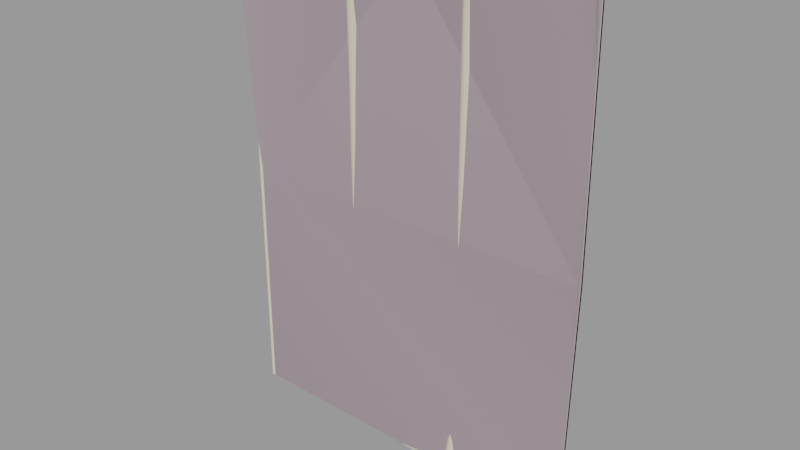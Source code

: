 # Source: roof_metal003.blend  (saved by Blender 2.92.15; exported with 4.5.12 LTS)
import bpy
from mathutils import Matrix  # noqa: F401  (used for matrix-valued properties, if any)

bpy.ops.wm.read_factory_settings(use_empty=True)
scene = bpy.context.scene
scene.name = 'roof_metal003.qc'

# ---- collections
col_roof_metal003 = bpy.data.collections.new('roof_metal003'); scene.collection.children.link(col_roof_metal003)

# ---- materials (node trees are filled in below, after node groups)
mat_roof_metal001 = bpy.data.materials.new('roof_metal001')
mat_roof_metal001.use_transparent_shadow = False
mat_roof_metal001.diffuse_color = (0.6621, 0.6011, 0.4538, 1.0)
mat_phy = bpy.data.materials.new('  phy')
mat_phy.use_transparent_shadow = False
mat_phy.diffuse_color = (0.5115, 0.4133, 0.4643, 1.0)

# ---- material node trees

# ---- meshes
me_roof_metal003_reference = bpy.data.meshes.new('roof_metal003_reference')
me_roof_metal003_reference.from_pydata([(-47.47, -5.97, 64.0), (-47.73, -6.235, 64.0), (-47.73, -3.485, 48.0), (-48.0, -6.5, 64.0), (-48.0, -3.75, 48.0), (-48.0, -2.25, 32.0), (-18.81, 0.0, -16.0), (-32.0, 0.0, 0.0), (-32.0, 0.0, -16.0), (-45.19, -1e-06, 0.0), (-32.0, -1e-06, 16.0), (-45.19, -2e-06, 16.0), (-32.0, -0.2083, 32.0), (-45.19, -0.2498, 32.0), (-32.0, -1.458, 48.0), (-45.19, -1.748, 48.0), (-45.19, -4.496, 64.0), (-45.93, -1.922, 48.0), (-45.93, -4.671, 64.0), (-46.57, -5.074, 64.0), (-46.57, -2.324, 48.0), (-47.47, -3.22, 48.0), (-47.73, -1.985, 32.0), (-18.81, 0.0, 0.0), (-18.07, -0.1729, -16.0), (-18.81, -1e-06, 16.0), (-18.81, -0.06704, 32.0), (-18.81, -0.4693, 48.0), (-15.25, -1.503, 48.0), (-16.0, -1.84, 48.0), (-16.0, -1.59, 32.0), (-16.75, -1.298, 32.0), (-16.75, -1.25, 16.0), (-17.43, -0.574, 16.0), (-16.75, -1.25, 0.0), (-17.43, -0.574, 0.0), (-17.43, -0.574, -16.0), (-18.07, -0.1729, 0.0), (-18.07, -0.1729, 16.0), (-18.07, -0.2326, 32.0), (-18.07, -0.5912, 48.0), (-18.81, -1.207, 64.0), (-32.0, -3.75, 64.0), (-17.43, -0.6278, 32.0), (-15.25, -1.899, 64.0), (-16.0, -2.298, 64.0), (-16.75, -2.11, 64.0), (-16.75, -1.585, 48.0), (-17.43, -0.9502, 48.0), (-17.43, -1.541, 64.0), (-18.07, -1.249, 64.0), (13.19, 3e-06, -32.0), (13.93, -0.1729, -16.0), (13.19, 2e-06, -16.0), (0.0, 2e-06, -32.0), (0.0, 1e-06, -16.0), (-13.19, 0.0, -16.0), (-13.19, 0.0, 0.0), (-13.93, -0.1729, -16.0), (-13.93, -0.1729, 0.0), (-14.57, -0.574, 0.0), (-13.93, -0.1729, 16.0), (-14.57, -0.574, 16.0), (-13.93, -0.2003, 32.0), (-14.57, -0.6055, 32.0), (-13.93, -0.3653, 48.0), (-14.57, -0.7945, 48.0), (-14.57, -1.141, 64.0), (-13.19, -1e-06, 16.0), (0.0, 0.0, 0.0), (13.19, 2e-06, 0.0), (0.0, 0.0, 16.0), (-13.19, -0.02334, 32.0), (13.19, 1e-06, 16.0), (13.93, -0.1729, 16.0), (13.93, -0.1729, 0.0), (15.25, -1.25, 16.0), (16.0, -1.548, 16.0), (16.0, -1.548, 32.0), (15.25, -1.25, 32.0), (14.57, -0.574, 16.0), (14.57, -0.574, 32.0), (13.93, -0.1729, 32.0), (13.19, 0.0, 32.0), (0.0, -1e-06, 32.0), (-13.19, -0.1633, 48.0), (-13.19, -0.42, 64.0), (-13.93, -0.6676, 64.0), (16.75, -1.25, 64.0), (16.0, -1.548, 48.0), (16.75, -1.25, 48.0), (15.25, -1.25, 48.0), (14.57, -0.574, 48.0), (13.93, -0.1729, 48.0), (13.19, 0.0, 48.0), (0.0, -1e-06, 48.0), (0.0, -2e-06, 64.0), (13.19, -1e-06, 64.0), (13.93, -0.1729, 64.0), (14.57, -0.574, 64.0), (15.25, -1.25, 64.0), (16.0, -1.548, 64.0), (16.75, -1.25, 32.0), (17.43, -0.5741, 48.0), (17.43, -0.574, 32.0), (18.07, -0.173, 48.0), (18.07, -0.1729, 32.0), (18.81, -0.000302, 48.0), (18.81, 0.0, 32.0), (32.0, 0.0, 32.0), (32.0, -0.05556, 48.0), (45.19, -0.2751, 48.0), (45.19, -1.619, 64.0), (32.0, -0.3333, 64.0), (18.81, -0.00181, 64.0), (18.07, -0.1736, 64.0), (17.43, -0.5743, 64.0), (47.47, -3.353, 64.0), (46.57, -2.354, 64.0), (46.57, -0.8777, 48.0), (45.93, -0.4631, 48.0), (45.93, -1.878, 64.0), (45.19, 1e-06, 32.0), (32.0, 1e-06, 16.0), (18.81, 1e-06, 16.0), (18.07, -0.1729, 16.0), (17.43, -0.574, 16.0), (16.75, -1.25, 16.0), (16.75, -1.25, 0.0), (45.93, -0.1729, 32.0), (45.19, 2e-06, 16.0), (17.43, -0.574, 0.0), (17.43, -0.574, -16.0), (16.75, -1.25, -16.0), (16.0, -1.548, -16.0), (16.0, -1.548, 0.0), (15.25, -1.25, 0.0), (14.57, -0.574, 0.0), (15.25, -1.25, -16.0), (14.57, -0.574, -16.0), (18.81, 2e-06, 0.0), (32.0, 2e-06, 0.0), (18.07, -0.1729, 0.0), (18.07, -0.1729, -16.0), (17.43, -0.574, -32.0), (16.75, -1.25, -32.0), (16.0, -1.548, -32.0), (15.25, -1.25, -32.0), (14.57, -0.574, -32.0), (13.93, -0.1729, -32.0), (45.19, 3e-06, 0.0), (32.0, 2e-06, -16.0), (18.81, 3e-06, -32.0), (18.07, -0.1729, -32.0), (18.07, -0.6729, -48.0), (17.43, -1.074, -48.0), (16.75, -1.75, -48.0), (16.0, -2.048, -48.0), (15.25, -1.75, -48.0), (14.57, -1.074, -48.0), (13.93, -0.6727, -48.0), (13.19, -0.4995, -48.0), (0.0, -0.4167, -48.0), (-13.19, 1e-06, -32.0), (-13.93, -0.1729, -32.0), (-13.93, -0.2924, -48.0), (-13.19, -0.1341, -48.0), (0.0, -2.5, -64.0), (13.19, -2.997, -64.0), (13.93, -3.172, -64.0), (14.57, -3.574, -64.0), (15.25, -4.25, -64.0), (16.0, -4.548, -64.0), (16.75, -4.25, -64.0), (17.43, -3.574, -64.0), (-45.19, 1e-06, -64.0), (-32.0, 2e-06, -64.0), (-32.0, 2e-06, -48.0), (-18.81, -0.28, -64.0), (-18.81, -0.04667, -48.0), (-18.07, -0.2278, -48.0), (-18.07, -0.5027, -64.0), (-17.43, -0.9519, -64.0), (-17.43, -0.637, -48.0), (-16.75, -1.683, -64.0), (-16.75, -1.322, -48.0), (-16.0, -1.632, -48.0), (-16.0, -2.048, -64.0), (-15.25, -1.824, -64.0), (-15.25, -1.346, -48.0), (-14.57, -0.6815, -48.0), (-14.57, -1.219, -64.0), (-13.93, -0.89, -64.0), (-13.19, -0.8045, -64.0), (-45.19, 1e-06, -48.0), (-32.0, 1e-06, -32.0), (-18.81, 1e-06, -32.0), (-18.07, -0.1729, -32.0), (-17.43, -0.574, -32.0), (-16.75, -1.25, -32.0), (-16.0, -1.548, -32.0), (-15.25, -1.25, -32.0), (-14.57, -0.574, -32.0), (-14.57, -0.574, -16.0), (-15.25, -1.25, -16.0), (-16.0, -1.548, -16.0), (-16.75, -1.25, -16.0), (-15.25, -1.25, 0.0), (-16.0, -1.548, 0.0), (-16.0, -1.548, 16.0), (-15.25, -1.286, 32.0), (-15.25, -1.25, 16.0), (-47.47, -1.47, -32.0), (-47.73, -1.735, -48.0), (-47.47, -1.47, -48.0), (-47.73, -1.735, -32.0), (-48.0, -2.0, -48.0), (-48.0, -2.0, -64.0), (-47.73, -1.735, -64.0), (-47.47, -1.47, -64.0), (-46.57, -0.574, -48.0), (-46.57, -0.574, -32.0), (-46.57, -0.574, -16.0), (-47.47, -1.47, -16.0), (-47.73, -1.735, -16.0), (-48.0, -2.0, -32.0), (-48.0, -2.0, -16.0), (-48.0, -2.0, 0.0), (-46.57, -0.574, -64.0), (-48.0, -2.0, 16.0), (-47.73, -1.735, 16.0), (-47.73, -1.735, 0.0), (-47.47, -1.47, 0.0), (-46.57, -0.574, 0.0), (-45.93, -0.1729, -16.0), (-45.93, -0.1729, -32.0), (-45.93, -0.1729, -48.0), (-45.93, -0.1729, -64.0), (-45.93, -0.1729, 0.0), (-45.19, -1e-06, -16.0), (-45.19, 0.0, -32.0), (-45.93, -0.1729, 16.0), (-45.93, -0.4228, 32.0), (-46.57, -0.824, 32.0), (-47.47, -1.72, 32.0), (-47.47, -1.47, 16.0), (-46.57, -0.574, 16.0), (45.19, 3e-06, -16.0), (32.0, 3e-06, -32.0), (45.19, 4e-06, -32.0), (45.93, -0.1729, -16.0), (46.57, -0.574, 32.0), (47.47, -1.47, 32.0), (47.47, -1.792, 48.0), (46.57, -0.574, 16.0), (45.93, -0.1729, 16.0), (46.57, -0.574, 0.0), (45.93, -0.1729, 0.0), (18.81, 2e-06, -16.0), (47.47, -1.47, 16.0), (32.0, -0.5, -48.0), (45.19, -0.5, -48.0), (45.93, -0.1728, -32.0), (46.57, -0.574, -16.0), (47.47, -1.47, 0.0), (47.73, -1.735, 16.0), (47.73, -1.735, 32.0), (47.73, -2.063, 48.0), (47.73, -1.735, 0.0), (18.81, -0.5, -48.0), (18.07, -3.173, -64.0), (18.81, -3.0, -64.0), (32.0, -3.0, -64.0), (45.19, -3.0, -64.0), (45.93, -0.6729, -48.0), (46.57, -0.574, -32.0), (47.47, -1.47, -16.0), (47.73, -1.735, -16.0), (48.0, -2.0, 0.0), (48.0, -2.0, -16.0), (45.93, -3.173, -64.0), (46.57, -3.574, -64.0), (46.57, -1.074, -48.0), (47.47, -1.47, -32.0), (47.73, -1.735, -32.0), (48.0, -2.0, -32.0), (47.73, -2.235, -48.0), (48.0, -2.5, -48.0), (48.0, -5.0, -64.0), (47.73, -4.735, -64.0), (47.47, -4.47, -64.0), (47.47, -1.97, -48.0), (48.0, -2.0, 16.0), (48.0, -2.0, 32.0), (48.0, -2.333, 48.0), (48.0, -3.944, 64.0), (47.73, -3.649, 64.0)], [], [(0, 1, 2), (3, 2, 1), (3, 4, 2), (5, 2, 4), (6, 7, 8), (9, 8, 7), (9, 7, 10), (9, 10, 11), (11, 10, 12), (11, 12, 13), (13, 12, 14), (13, 14, 15), (16, 15, 14), (16, 17, 15), (16, 18, 17), (19, 17, 18), (19, 20, 17), (0, 20, 19), (0, 21, 20), (0, 2, 21), (21, 2, 22), (5, 22, 2), (23, 6, 24), (6, 23, 7), (23, 10, 7), (23, 25, 10), (25, 12, 10), (25, 26, 12), (26, 14, 12), (26, 27, 14), (28, 29, 30), (31, 30, 29), (32, 30, 31), (31, 33, 32), (34, 32, 33), (34, 33, 35), (34, 35, 36), (35, 24, 36), (35, 37, 24), (23, 24, 37), (23, 37, 38), (23, 38, 25), (25, 38, 39), (25, 39, 26), (26, 39, 40), (26, 40, 27), (41, 27, 40), (27, 41, 42), (27, 42, 14), (16, 14, 42), (35, 38, 37), (35, 33, 38), (31, 43, 33), (43, 38, 33), (43, 39, 38), (44, 45, 29), (46, 29, 45), (46, 47, 29), (31, 29, 47), (47, 43, 31), (47, 48, 43), (48, 39, 43), (48, 40, 39), (49, 40, 48), (49, 50, 40), (41, 40, 50), (46, 48, 47), (46, 49, 48), (51, 52, 53), (53, 54, 51), (53, 55, 54), (56, 54, 55), (57, 56, 55), (57, 58, 56), (57, 59, 58), (60, 58, 59), (60, 59, 61), (60, 61, 62), (62, 61, 63), (62, 63, 64), (64, 63, 65), (64, 65, 66), (67, 66, 65), (44, 66, 67), (44, 28, 66), (44, 29, 28), (57, 61, 59), (57, 68, 61), (68, 57, 69), (57, 55, 69), (70, 71, 69), (68, 69, 71), (72, 68, 71), (72, 61, 68), (72, 63, 61), (70, 73, 71), (70, 74, 73), (70, 75, 74), (76, 77, 78), (76, 78, 79), (79, 80, 76), (79, 81, 80), (81, 74, 80), (81, 82, 74), (73, 74, 82), (73, 82, 83), (83, 71, 73), (83, 84, 71), (72, 71, 84), (85, 72, 84), (85, 63, 72), (85, 65, 63), (86, 65, 85), (86, 87, 65), (67, 65, 87), (88, 89, 90), (90, 89, 78), (79, 78, 89), (79, 89, 91), (91, 81, 79), (91, 92, 81), (92, 82, 81), (92, 93, 82), (83, 82, 93), (83, 93, 94), (94, 84, 83), (94, 95, 84), (85, 84, 95), (86, 85, 95), (86, 95, 96), (97, 96, 95), (97, 95, 94), (97, 94, 93), (97, 93, 98), (99, 98, 93), (99, 93, 92), (100, 99, 92), (100, 92, 91), (100, 91, 89), (100, 89, 101), (88, 101, 89), (90, 78, 102), (102, 103, 90), (102, 104, 103), (104, 105, 103), (104, 106, 105), (107, 105, 106), (107, 106, 108), (107, 108, 109), (107, 109, 110), (111, 110, 109), (112, 110, 111), (112, 113, 110), (114, 110, 113), (114, 107, 110), (114, 105, 107), (114, 115, 105), (116, 105, 115), (116, 103, 105), (88, 103, 116), (88, 90, 103), (117, 118, 119), (118, 120, 119), (118, 121, 120), (112, 120, 121), (112, 111, 120), (122, 120, 111), (111, 109, 122), (122, 109, 123), (108, 123, 109), (108, 124, 123), (108, 125, 124), (108, 106, 125), (126, 125, 106), (126, 106, 104), (127, 126, 104), (127, 104, 102), (102, 77, 127), (102, 78, 77), (128, 127, 77), (128, 126, 127), (119, 120, 129), (122, 129, 120), (130, 129, 122), (122, 123, 130), (131, 125, 126), (128, 131, 126), (128, 132, 131), (128, 133, 132), (128, 134, 133), (128, 135, 134), (128, 77, 135), (136, 135, 77), (136, 77, 76), (136, 76, 80), (136, 80, 137), (137, 80, 74), (137, 74, 75), (137, 75, 52), (70, 52, 75), (70, 53, 52), (70, 55, 53), (70, 69, 55), (136, 134, 135), (136, 138, 134), (136, 139, 138), (136, 137, 139), (137, 52, 139), (124, 140, 141), (140, 124, 125), (140, 125, 142), (131, 142, 125), (131, 143, 142), (131, 132, 143), (144, 143, 132), (145, 144, 132), (145, 132, 133), (133, 146, 145), (133, 134, 146), (147, 146, 134), (147, 134, 138), (138, 148, 147), (138, 139, 148), (139, 149, 148), (139, 52, 149), (51, 149, 52), (150, 141, 151), (140, 151, 141), (152, 153, 154), (155, 154, 153), (155, 153, 144), (156, 155, 144), (156, 144, 145), (145, 157, 156), (145, 146, 157), (158, 157, 146), (158, 146, 147), (147, 159, 158), (147, 148, 159), (148, 160, 159), (148, 149, 160), (161, 160, 149), (161, 149, 51), (51, 162, 161), (51, 54, 162), (163, 162, 54), (163, 164, 165), (163, 165, 166), (163, 166, 162), (166, 167, 162), (168, 162, 167), (168, 161, 162), (168, 160, 161), (168, 169, 160), (170, 160, 169), (170, 159, 160), (171, 159, 170), (171, 158, 159), (171, 157, 158), (171, 172, 157), (173, 157, 172), (173, 156, 157), (173, 155, 156), (173, 174, 155), (175, 176, 177), (178, 177, 176), (178, 179, 177), (178, 180, 179), (178, 181, 180), (182, 180, 181), (182, 183, 180), (184, 183, 182), (184, 185, 183), (184, 186, 185), (184, 187, 186), (188, 186, 187), (188, 189, 186), (188, 190, 189), (188, 191, 190), (191, 165, 190), (191, 192, 165), (193, 165, 192), (193, 166, 165), (166, 193, 167), (175, 177, 194), (194, 177, 195), (179, 195, 177), (179, 196, 195), (179, 197, 196), (179, 180, 197), (198, 197, 180), (198, 180, 183), (199, 198, 183), (199, 183, 185), (185, 200, 199), (185, 186, 200), (201, 200, 186), (201, 186, 189), (189, 202, 201), (189, 190, 202), (190, 164, 202), (190, 165, 164), (196, 8, 195), (56, 163, 54), (56, 164, 163), (56, 58, 164), (202, 164, 58), (202, 58, 203), (201, 202, 203), (201, 203, 204), (204, 200, 201), (204, 205, 200), (199, 200, 205), (199, 205, 206), (206, 198, 199), (206, 36, 198), (36, 197, 198), (36, 24, 197), (196, 197, 24), (196, 24, 6), (196, 6, 8), (34, 206, 205), (34, 36, 206), (207, 204, 203), (207, 205, 204), (207, 208, 205), (34, 205, 208), (34, 208, 209), (34, 209, 32), (32, 209, 30), (210, 30, 209), (28, 30, 210), (210, 66, 28), (210, 64, 66), (211, 64, 210), (211, 62, 64), (207, 62, 211), (207, 60, 62), (207, 203, 60), (60, 203, 58), (207, 209, 208), (207, 211, 209), (210, 209, 211), (212, 213, 214), (212, 215, 213), (216, 213, 215), (217, 213, 216), (217, 218, 213), (219, 213, 218), (219, 214, 213), (219, 220, 214), (221, 214, 220), (221, 212, 214), (222, 212, 221), (222, 223, 212), (223, 215, 212), (223, 224, 215), (225, 215, 224), (225, 224, 226), (227, 226, 224), (216, 215, 225), (219, 228, 220), (229, 22, 5), (229, 230, 22), (227, 230, 229), (227, 231, 230), (227, 224, 231), (232, 231, 224), (232, 224, 223), (233, 232, 223), (233, 223, 222), (233, 222, 234), (221, 234, 222), (221, 235, 234), (220, 235, 221), (220, 236, 235), (228, 236, 220), (228, 237, 236), (175, 236, 237), (175, 194, 236), (232, 230, 231), (233, 234, 238), (9, 238, 234), (9, 234, 239), (9, 239, 8), (240, 8, 239), (240, 195, 8), (194, 195, 240), (240, 236, 194), (240, 235, 236), (239, 235, 240), (239, 234, 235), (9, 241, 238), (9, 11, 241), (13, 241, 11), (13, 242, 241), (15, 242, 13), (15, 17, 242), (243, 242, 17), (243, 17, 20), (244, 243, 20), (244, 20, 21), (21, 22, 244), (244, 22, 230), (244, 230, 245), (232, 245, 230), (232, 246, 245), (232, 233, 246), (233, 241, 246), (233, 238, 241), (245, 243, 244), (245, 246, 243), (246, 242, 243), (246, 241, 242), (247, 248, 249), (249, 250, 247), (251, 252, 253), (254, 252, 251), (251, 255, 254), (256, 254, 255), (256, 255, 257), (256, 257, 250), (150, 250, 257), (150, 247, 250), (150, 151, 247), (247, 151, 248), (258, 248, 151), (140, 258, 151), (140, 143, 258), (140, 142, 143), (150, 257, 255), (254, 259, 252), (256, 259, 254), (144, 153, 143), (258, 143, 153), (258, 153, 152), (258, 152, 248), (152, 260, 248), (249, 248, 260), (249, 260, 261), (261, 262, 249), (249, 262, 250), (263, 250, 262), (256, 250, 263), (264, 256, 263), (256, 264, 259), (264, 265, 259), (259, 265, 266), (259, 266, 252), (252, 266, 267), (252, 267, 253), (264, 268, 265), (152, 269, 260), (152, 154, 269), (174, 154, 155), (174, 270, 154), (271, 154, 270), (271, 269, 154), (269, 271, 272), (269, 272, 260), (273, 260, 272), (273, 261, 260), (273, 274, 261), (261, 274, 262), (275, 262, 274), (263, 262, 275), (276, 263, 275), (264, 263, 276), (264, 276, 277), (264, 277, 268), (278, 268, 277), (278, 265, 268), (278, 277, 279), (273, 280, 274), (281, 274, 280), (281, 282, 274), (275, 274, 282), (283, 275, 282), (276, 275, 283), (283, 277, 276), (283, 284, 277), (279, 277, 284), (279, 284, 285), (285, 284, 286), (285, 286, 287), (288, 287, 286), (288, 286, 289), (290, 289, 286), (290, 286, 291), (290, 291, 282), (283, 282, 291), (291, 284, 283), (291, 286, 284), (290, 282, 281), (278, 292, 265), (293, 265, 292), (293, 266, 265), (294, 266, 293), (294, 267, 266), (295, 267, 294), (295, 296, 267), (117, 267, 296), (117, 253, 267), (117, 119, 253), (251, 253, 119), (119, 129, 251), (251, 129, 255), (130, 255, 129), (150, 255, 130), (150, 130, 123), (150, 123, 141), (124, 141, 123)])
me_roof_metal003_reference.polygons.foreach_set('use_smooth', [True] * 512)
_uv = me_roof_metal003_reference.uv_layers.new(name='UVMap')
_uv.uv.foreach_set('vector', [0.3787, 0.7514, 0.3777, 0.7514, 0.3777, 0.6884, 0.3766, 0.7514, 0.3777, 0.6884, 0.3777, 0.7514, 0.3766, 0.7514, 0.3766, 0.6884, 0.3777, 0.6884, 0.3766, 0.6255, 0.3777, 0.6884, 0.3766, 0.6884, 0.4914, 0.4368, 0.4395, 0.4997, 0.4395, 0.4368, 0.3877, 0.4997, 0.4395, 0.4368, 0.4395, 0.4997, 0.3877, 0.4997, 0.4395, 0.4997, 0.4395, 0.5626, 0.3877, 0.4997, 0.4395, 0.5626, 0.3877, 0.5626, 0.3877, 0.5626, 0.4395, 0.5626, 0.4395, 0.6255, 0.3877, 0.5626, 0.4395, 0.6255, 0.3877, 0.6255, 0.3877, 0.6255, 0.4395, 0.6255, 0.4395, 0.6884, 0.3877, 0.6255, 0.4395, 0.6884, 0.3877, 0.6884, 0.3877, 0.7514, 0.3877, 0.6884, 0.4395, 0.6884, 0.3877, 0.7514, 0.3848, 0.6884, 0.3877, 0.6884, 0.3877, 0.7514, 0.3848, 0.7514, 0.3848, 0.6884, 0.3822, 0.7514, 0.3848, 0.6884, 0.3848, 0.7514, 0.3822, 0.7514, 0.3822, 0.6884, 0.3848, 0.6884, 0.3787, 0.7514, 0.3822, 0.6884, 0.3822, 0.7514, 0.3787, 0.7514, 0.3787, 0.6884, 0.3822, 0.6884, 0.3787, 0.7514, 0.3777, 0.6884, 0.3787, 0.6884, 0.3787, 0.6884, 0.3777, 0.6884, 0.3777, 0.6255, 0.3766, 0.6255, 0.3777, 0.6255, 0.3777, 0.6884, 0.4914, 0.4997, 0.4914, 0.4368, 0.4943, 0.4368, 0.4914, 0.4368, 0.4914, 0.4997, 0.4395, 0.4997, 0.4914, 0.4997, 0.4395, 0.5626, 0.4395, 0.4997, 0.4914, 0.4997, 0.4914, 0.5626, 0.4395, 0.5626, 0.4914, 0.5626, 0.4395, 0.6255, 0.4395, 0.5626, 0.4914, 0.5626, 0.4914, 0.6255, 0.4395, 0.6255, 0.4914, 0.6255, 0.4395, 0.6884, 0.4395, 0.6255, 0.4914, 0.6255, 0.4914, 0.6884, 0.4395, 0.6884, 0.5054, 0.6884, 0.5024, 0.6884, 0.5024, 0.6255, 0.4995, 0.6255, 0.5024, 0.6255, 0.5024, 0.6884, 0.4995, 0.5626, 0.5024, 0.6255, 0.4995, 0.6255, 0.4995, 0.6255, 0.4968, 0.5626, 0.4995, 0.5626, 0.4995, 0.4997, 0.4995, 0.5626, 0.4968, 0.5626, 0.4995, 0.4997, 0.4968, 0.5626, 0.4968, 0.4997, 0.4995, 0.4997, 0.4968, 0.4997, 0.4968, 0.4368, 0.4968, 0.4997, 0.4943, 0.4368, 0.4968, 0.4368, 0.4968, 0.4997, 0.4943, 0.4997, 0.4943, 0.4368, 0.4914, 0.4997, 0.4943, 0.4368, 0.4943, 0.4997, 0.4914, 0.4997, 0.4943, 0.4997, 0.4943, 0.5626, 0.4914, 0.4997, 0.4943, 0.5626, 0.4914, 0.5626, 0.4914, 0.5626, 0.4943, 0.5626, 0.4943, 0.6255, 0.4914, 0.5626, 0.4943, 0.6255, 0.4914, 0.6255, 0.4914, 0.6255, 0.4943, 0.6255, 0.4943, 0.6884, 0.4914, 0.6255, 0.4943, 0.6884, 0.4914, 0.6884, 0.4914, 0.7514, 0.4914, 0.6884, 0.4943, 0.6884, 0.4914, 0.6884, 0.4914, 0.7514, 0.4395, 0.7514, 0.4914, 0.6884, 0.4395, 0.7514, 0.4395, 0.6884, 0.3877, 0.7514, 0.4395, 0.6884, 0.4395, 0.7514, 0.4968, 0.4997, 0.4943, 0.5626, 0.4943, 0.4997, 0.4968, 0.4997, 0.4968, 0.5626, 0.4943, 0.5626, 0.4995, 0.6255, 0.4968, 0.6255, 0.4968, 0.5626, 0.4968, 0.6255, 0.4943, 0.5626, 0.4968, 0.5626, 0.4968, 0.6255, 0.4943, 0.6255, 0.4943, 0.5626, 0.5054, 0.7514, 0.5024, 0.7514, 0.5024, 0.6884, 0.4995, 0.7514, 0.5024, 0.6884, 0.5024, 0.7514, 0.4995, 0.7514, 0.4995, 0.6884, 0.5024, 0.6884, 0.4995, 0.6255, 0.5024, 0.6884, 0.4995, 0.6884, 0.4995, 0.6884, 0.4968, 0.6255, 0.4995, 0.6255, 0.4995, 0.6884, 0.4968, 0.6884, 0.4968, 0.6255, 0.4968, 0.6884, 0.4943, 0.6255, 0.4968, 0.6255, 0.4968, 0.6884, 0.4943, 0.6884, 0.4943, 0.6255, 0.4968, 0.7514, 0.4943, 0.6884, 0.4968, 0.6884, 0.4968, 0.7514, 0.4943, 0.7514, 0.4943, 0.6884, 0.4914, 0.7514, 0.4943, 0.6884, 0.4943, 0.7514, 0.4995, 0.7514, 0.4968, 0.6884, 0.4995, 0.6884, 0.4995, 0.7514, 0.4968, 0.7514, 0.4968, 0.6884, 0.6172, 0.3739, 0.6201, 0.4368, 0.6172, 0.4368, 0.6172, 0.4368, 0.5654, 0.3739, 0.6172, 0.3739, 0.6172, 0.4368, 0.5654, 0.4368, 0.5654, 0.3739, 0.5135, 0.4368, 0.5654, 0.3739, 0.5654, 0.4368, 0.5135, 0.4997, 0.5135, 0.4368, 0.5654, 0.4368, 0.5135, 0.4997, 0.5106, 0.4368, 0.5135, 0.4368, 0.5135, 0.4997, 0.5106, 0.4997, 0.5106, 0.4368, 0.508, 0.4997, 0.5106, 0.4368, 0.5106, 0.4997, 0.508, 0.4997, 0.5106, 0.4997, 0.5106, 0.5626, 0.508, 0.4997, 0.5106, 0.5626, 0.508, 0.5626, 0.508, 0.5626, 0.5106, 0.5626, 0.5106, 0.6255, 0.508, 0.5626, 0.5106, 0.6255, 0.508, 0.6255, 0.508, 0.6255, 0.5106, 0.6255, 0.5106, 0.6884, 0.508, 0.6255, 0.5106, 0.6884, 0.508, 0.6884, 0.508, 0.7514, 0.508, 0.6884, 0.5106, 0.6884, 0.5054, 0.7514, 0.508, 0.6884, 0.508, 0.7514, 0.5054, 0.7514, 0.5054, 0.6884, 0.508, 0.6884, 0.5054, 0.7514, 0.5024, 0.6884, 0.5054, 0.6884, 0.5135, 0.4997, 0.5106, 0.5626, 0.5106, 0.4997, 0.5135, 0.4997, 0.5135, 0.5626, 0.5106, 0.5626, 0.5135, 0.5626, 0.5135, 0.4997, 0.5654, 0.4997, 0.5135, 0.4997, 0.5654, 0.4368, 0.5654, 0.4997, 0.6172, 0.4997, 0.5654, 0.5626, 0.5654, 0.4997, 0.5135, 0.5626, 0.5654, 0.4997, 0.5654, 0.5626, 0.5135, 0.6255, 0.5135, 0.5626, 0.5654, 0.5626, 0.5135, 0.6255, 0.5106, 0.5626, 0.5135, 0.5626, 0.5135, 0.6255, 0.5106, 0.6255, 0.5106, 0.5626, 0.6172, 0.4997, 0.6172, 0.5626, 0.5654, 0.5626, 0.6172, 0.4997, 0.6201, 0.5626, 0.6172, 0.5626, 0.6172, 0.4997, 0.6201, 0.4997, 0.6201, 0.5626, 0.6253, 0.5626, 0.6283, 0.5626, 0.6283, 0.6255, 0.6253, 0.5626, 0.6283, 0.6255, 0.6253, 0.6255, 0.6253, 0.6255, 0.6227, 0.5626, 0.6253, 0.5626, 0.6253, 0.6255, 0.6227, 0.6255, 0.6227, 0.5626, 0.6227, 0.6255, 0.6201, 0.5626, 0.6227, 0.5626, 0.6227, 0.6255, 0.6201, 0.6255, 0.6201, 0.5626, 0.6172, 0.5626, 0.6201, 0.5626, 0.6201, 0.6255, 0.6172, 0.5626, 0.6201, 0.6255, 0.6172, 0.6255, 0.6172, 0.6255, 0.5654, 0.5626, 0.6172, 0.5626, 0.6172, 0.6255, 0.5654, 0.6255, 0.5654, 0.5626, 0.5135, 0.6255, 0.5654, 0.5626, 0.5654, 0.6255, 0.5135, 0.6884, 0.5135, 0.6255, 0.5654, 0.6255, 0.5135, 0.6884, 0.5106, 0.6255, 0.5135, 0.6255, 0.5135, 0.6884, 0.5106, 0.6884, 0.5106, 0.6255, 0.5135, 0.7514, 0.5106, 0.6884, 0.5135, 0.6884, 0.5135, 0.7514, 0.5106, 0.7514, 0.5106, 0.6884, 0.508, 0.7514, 0.5106, 0.6884, 0.5106, 0.7514, 0.6312, 0.7514, 0.6283, 0.6884, 0.6312, 0.6884, 0.6312, 0.6884, 0.6283, 0.6884, 0.6283, 0.6255, 0.6253, 0.6255, 0.6283, 0.6255, 0.6283, 0.6884, 0.6253, 0.6255, 0.6283, 0.6884, 0.6253, 0.6884, 0.6253, 0.6884, 0.6227, 0.6255, 0.6253, 0.6255, 0.6253, 0.6884, 0.6227, 0.6884, 0.6227, 0.6255, 0.6227, 0.6884, 0.6201, 0.6255, 0.6227, 0.6255, 0.6227, 0.6884, 0.6201, 0.6884, 0.6201, 0.6255, 0.6172, 0.6255, 0.6201, 0.6255, 0.6201, 0.6884, 0.6172, 0.6255, 0.6201, 0.6884, 0.6172, 0.6884, 0.6172, 0.6884, 0.5654, 0.6255, 0.6172, 0.6255, 0.6172, 0.6884, 0.5654, 0.6884, 0.5654, 0.6255, 0.5135, 0.6884, 0.5654, 0.6255, 0.5654, 0.6884, 0.5135, 0.7514, 0.5135, 0.6884, 0.5654, 0.6884, 0.5135, 0.7514, 0.5654, 0.6884, 0.5654, 0.7514, 0.6172, 0.7514, 0.5654, 0.7514, 0.5654, 0.6884, 0.6172, 0.7514, 0.5654, 0.6884, 0.6172, 0.6884, 0.6172, 0.7514, 0.6172, 0.6884, 0.6201, 0.6884, 0.6172, 0.7514, 0.6201, 0.6884, 0.6201, 0.7514, 0.6227, 0.7514, 0.6201, 0.7514, 0.6201, 0.6884, 0.6227, 0.7514, 0.6201, 0.6884, 0.6227, 0.6884, 0.6253, 0.7514, 0.6227, 0.7514, 0.6227, 0.6884, 0.6253, 0.7514, 0.6227, 0.6884, 0.6253, 0.6884, 0.6253, 0.7514, 0.6253, 0.6884, 0.6283, 0.6884, 0.6253, 0.7514, 0.6283, 0.6884, 0.6283, 0.7514, 0.6312, 0.7514, 0.6283, 0.7514, 0.6283, 0.6884, 0.6312, 0.6884, 0.6283, 0.6255, 0.6312, 0.6255, 0.6312, 0.6255, 0.6339, 0.6884, 0.6312, 0.6884, 0.6312, 0.6255, 0.6339, 0.6255, 0.6339, 0.6884, 0.6339, 0.6255, 0.6364, 0.6884, 0.6339, 0.6884, 0.6339, 0.6255, 0.6364, 0.6255, 0.6364, 0.6884, 0.6393, 0.6884, 0.6364, 0.6884, 0.6364, 0.6255, 0.6393, 0.6884, 0.6364, 0.6255, 0.6393, 0.6255, 0.6393, 0.6884, 0.6393, 0.6255, 0.6912, 0.6255, 0.6393, 0.6884, 0.6912, 0.6255, 0.6912, 0.6884, 0.743, 0.6884, 0.6912, 0.6884, 0.6912, 0.6255, 0.743, 0.7514, 0.6912, 0.6884, 0.743, 0.6884, 0.743, 0.7514, 0.6912, 0.7514, 0.6912, 0.6884, 0.6393, 0.7514, 0.6912, 0.6884, 0.6912, 0.7514, 0.6393, 0.7514, 0.6393, 0.6884, 0.6912, 0.6884, 0.6393, 0.7514, 0.6364, 0.6884, 0.6393, 0.6884, 0.6393, 0.7514, 0.6364, 0.7514, 0.6364, 0.6884, 0.6339, 0.7514, 0.6364, 0.6884, 0.6364, 0.7514, 0.6339, 0.7514, 0.6339, 0.6884, 0.6364, 0.6884, 0.6312, 0.7514, 0.6339, 0.6884, 0.6339, 0.7514, 0.6312, 0.7514, 0.6312, 0.6884, 0.6339, 0.6884, 0.752, 0.7514, 0.7485, 0.7514, 0.7485, 0.6884, 0.7485, 0.7514, 0.746, 0.6884, 0.7485, 0.6884, 0.7485, 0.7514, 0.746, 0.7514, 0.746, 0.6884, 0.743, 0.7514, 0.746, 0.6884, 0.746, 0.7514, 0.743, 0.7514, 0.743, 0.6884, 0.746, 0.6884, 0.743, 0.6255, 0.746, 0.6884, 0.743, 0.6884, 0.743, 0.6884, 0.6912, 0.6255, 0.743, 0.6255, 0.743, 0.6255, 0.6912, 0.6255, 0.6912, 0.5626, 0.6393, 0.6255, 0.6912, 0.5626, 0.6912, 0.6255, 0.6393, 0.6255, 0.6393, 0.5626, 0.6912, 0.5626, 0.6393, 0.6255, 0.6364, 0.5626, 0.6393, 0.5626, 0.6393, 0.6255, 0.6364, 0.6255, 0.6364, 0.5626, 0.6339, 0.5626, 0.6364, 0.5626, 0.6364, 0.6255, 0.6339, 0.5626, 0.6364, 0.6255, 0.6339, 0.6255, 0.6312, 0.5626, 0.6339, 0.5626, 0.6339, 0.6255, 0.6312, 0.5626, 0.6339, 0.6255, 0.6312, 0.6255, 0.6312, 0.6255, 0.6283, 0.5626, 0.6312, 0.5626, 0.6312, 0.6255, 0.6283, 0.6255, 0.6283, 0.5626, 0.6312, 0.4997, 0.6312, 0.5626, 0.6283, 0.5626, 0.6312, 0.4997, 0.6339, 0.5626, 0.6312, 0.5626, 0.7485, 0.6884, 0.746, 0.6884, 0.746, 0.6255, 0.743, 0.6255, 0.746, 0.6255, 0.746, 0.6884, 0.743, 0.5626, 0.746, 0.6255, 0.743, 0.6255, 0.743, 0.6255, 0.6912, 0.5626, 0.743, 0.5626, 0.6339, 0.4997, 0.6364, 0.5626, 0.6339, 0.5626, 0.6312, 0.4997, 0.6339, 0.4997, 0.6339, 0.5626, 0.6312, 0.4997, 0.6339, 0.4368, 0.6339, 0.4997, 0.6312, 0.4997, 0.6312, 0.4368, 0.6339, 0.4368, 0.6312, 0.4997, 0.6283, 0.4368, 0.6312, 0.4368, 0.6312, 0.4997, 0.6283, 0.4997, 0.6283, 0.4368, 0.6312, 0.4997, 0.6283, 0.5626, 0.6283, 0.4997, 0.6253, 0.4997, 0.6283, 0.4997, 0.6283, 0.5626, 0.6253, 0.4997, 0.6283, 0.5626, 0.6253, 0.5626, 0.6253, 0.4997, 0.6253, 0.5626, 0.6227, 0.5626, 0.6253, 0.4997, 0.6227, 0.5626, 0.6227, 0.4997, 0.6227, 0.4997, 0.6227, 0.5626, 0.6201, 0.5626, 0.6227, 0.4997, 0.6201, 0.5626, 0.6201, 0.4997, 0.6227, 0.4997, 0.6201, 0.4997, 0.6201, 0.4368, 0.6172, 0.4997, 0.6201, 0.4368, 0.6201, 0.4997, 0.6172, 0.4997, 0.6172, 0.4368, 0.6201, 0.4368, 0.6172, 0.4997, 0.5654, 0.4368, 0.6172, 0.4368, 0.6172, 0.4997, 0.5654, 0.4997, 0.5654, 0.4368, 0.6253, 0.4997, 0.6283, 0.4368, 0.6283, 0.4997, 0.6253, 0.4997, 0.6253, 0.4368, 0.6283, 0.4368, 0.6253, 0.4997, 0.6227, 0.4368, 0.6253, 0.4368, 0.6253, 0.4997, 0.6227, 0.4997, 0.6227, 0.4368, 0.6227, 0.4997, 0.6201, 0.4368, 0.6227, 0.4368, 0.6393, 0.5626, 0.6393, 0.4997, 0.6912, 0.4997, 0.6393, 0.4997, 0.6393, 0.5626, 0.6364, 0.5626, 0.6393, 0.4997, 0.6364, 0.5626, 0.6364, 0.4997, 0.6339, 0.4997, 0.6364, 0.4997, 0.6364, 0.5626, 0.6339, 0.4997, 0.6364, 0.4368, 0.6364, 0.4997, 0.6339, 0.4997, 0.6339, 0.4368, 0.6364, 0.4368, 0.6339, 0.3739, 0.6364, 0.4368, 0.6339, 0.4368, 0.6312, 0.3739, 0.6339, 0.3739, 0.6339, 0.4368, 0.6312, 0.3739, 0.6339, 0.4368, 0.6312, 0.4368, 0.6312, 0.4368, 0.6283, 0.3739, 0.6312, 0.3739, 0.6312, 0.4368, 0.6283, 0.4368, 0.6283, 0.3739, 0.6253, 0.3739, 0.6283, 0.3739, 0.6283, 0.4368, 0.6253, 0.3739, 0.6283, 0.4368, 0.6253, 0.4368, 0.6253, 0.4368, 0.6227, 0.3739, 0.6253, 0.3739, 0.6253, 0.4368, 0.6227, 0.4368, 0.6227, 0.3739, 0.6227, 0.4368, 0.6201, 0.3739, 0.6227, 0.3739, 0.6227, 0.4368, 0.6201, 0.4368, 0.6201, 0.3739, 0.6172, 0.3739, 0.6201, 0.3739, 0.6201, 0.4368, 0.743, 0.4997, 0.6912, 0.4997, 0.6912, 0.4368, 0.6393, 0.4997, 0.6912, 0.4368, 0.6912, 0.4997, 0.6393, 0.3739, 0.6364, 0.3739, 0.6364, 0.3109, 0.6339, 0.3109, 0.6364, 0.3109, 0.6364, 0.3739, 0.6339, 0.3109, 0.6364, 0.3739, 0.6339, 0.3739, 0.6312, 0.3109, 0.6339, 0.3109, 0.6339, 0.3739, 0.6312, 0.3109, 0.6339, 0.3739, 0.6312, 0.3739, 0.6312, 0.3739, 0.6283, 0.3109, 0.6312, 0.3109, 0.6312, 0.3739, 0.6283, 0.3739, 0.6283, 0.3109, 0.6253, 0.3109, 0.6283, 0.3109, 0.6283, 0.3739, 0.6253, 0.3109, 0.6283, 0.3739, 0.6253, 0.3739, 0.6253, 0.3739, 0.6227, 0.3109, 0.6253, 0.3109, 0.6253, 0.3739, 0.6227, 0.3739, 0.6227, 0.3109, 0.6227, 0.3739, 0.6201, 0.3109, 0.6227, 0.3109, 0.6227, 0.3739, 0.6201, 0.3739, 0.6201, 0.3109, 0.6172, 0.3109, 0.6201, 0.3109, 0.6201, 0.3739, 0.6172, 0.3109, 0.6201, 0.3739, 0.6172, 0.3739, 0.6172, 0.3739, 0.5654, 0.3109, 0.6172, 0.3109, 0.6172, 0.3739, 0.5654, 0.3739, 0.5654, 0.3109, 0.5135, 0.3739, 0.5654, 0.3109, 0.5654, 0.3739, 0.5135, 0.3739, 0.5106, 0.3739, 0.5106, 0.3109, 0.5135, 0.3739, 0.5106, 0.3109, 0.5135, 0.3109, 0.5135, 0.3739, 0.5135, 0.3109, 0.5654, 0.3109, 0.5135, 0.3109, 0.5654, 0.248, 0.5654, 0.3109, 0.6172, 0.248, 0.5654, 0.3109, 0.5654, 0.248, 0.6172, 0.248, 0.6172, 0.3109, 0.5654, 0.3109, 0.6172, 0.248, 0.6201, 0.3109, 0.6172, 0.3109, 0.6172, 0.248, 0.6201, 0.248, 0.6201, 0.3109, 0.6227, 0.248, 0.6201, 0.3109, 0.6201, 0.248, 0.6227, 0.248, 0.6227, 0.3109, 0.6201, 0.3109, 0.6253, 0.248, 0.6227, 0.3109, 0.6227, 0.248, 0.6253, 0.248, 0.6253, 0.3109, 0.6227, 0.3109, 0.6253, 0.248, 0.6283, 0.3109, 0.6253, 0.3109, 0.6253, 0.248, 0.6283, 0.248, 0.6283, 0.3109, 0.6312, 0.248, 0.6283, 0.3109, 0.6283, 0.248, 0.6312, 0.248, 0.6312, 0.3109, 0.6283, 0.3109, 0.6312, 0.248, 0.6339, 0.3109, 0.6312, 0.3109, 0.6312, 0.248, 0.6339, 0.248, 0.6339, 0.3109, 0.3877, 0.248, 0.4395, 0.248, 0.4395, 0.3109, 0.4914, 0.248, 0.4395, 0.3109, 0.4395, 0.248, 0.4914, 0.248, 0.4914, 0.3109, 0.4395, 0.3109, 0.4914, 0.248, 0.4943, 0.3109, 0.4914, 0.3109, 0.4914, 0.248, 0.4943, 0.248, 0.4943, 0.3109, 0.4968, 0.248, 0.4943, 0.3109, 0.4943, 0.248, 0.4968, 0.248, 0.4968, 0.3109, 0.4943, 0.3109, 0.4995, 0.248, 0.4968, 0.3109, 0.4968, 0.248, 0.4995, 0.248, 0.4995, 0.3109, 0.4968, 0.3109, 0.4995, 0.248, 0.5024, 0.3109, 0.4995, 0.3109, 0.4995, 0.248, 0.5024, 0.248, 0.5024, 0.3109, 0.5054, 0.248, 0.5024, 0.3109, 0.5024, 0.248, 0.5054, 0.248, 0.5054, 0.3109, 0.5024, 0.3109, 0.5054, 0.248, 0.508, 0.3109, 0.5054, 0.3109, 0.5054, 0.248, 0.508, 0.248, 0.508, 0.3109, 0.508, 0.248, 0.5106, 0.3109, 0.508, 0.3109, 0.508, 0.248, 0.5106, 0.248, 0.5106, 0.3109, 0.5135, 0.248, 0.5106, 0.3109, 0.5106, 0.248, 0.5135, 0.248, 0.5135, 0.3109, 0.5106, 0.3109, 0.5135, 0.3109, 0.5135, 0.248, 0.5654, 0.248, 0.3877, 0.248, 0.4395, 0.3109, 0.3877, 0.3109, 0.3877, 0.3109, 0.4395, 0.3109, 0.4395, 0.3739, 0.4914, 0.3109, 0.4395, 0.3739, 0.4395, 0.3109, 0.4914, 0.3109, 0.4914, 0.3739, 0.4395, 0.3739, 0.4914, 0.3109, 0.4943, 0.3739, 0.4914, 0.3739, 0.4914, 0.3109, 0.4943, 0.3109, 0.4943, 0.3739, 0.4968, 0.3739, 0.4943, 0.3739, 0.4943, 0.3109, 0.4968, 0.3739, 0.4943, 0.3109, 0.4968, 0.3109, 0.4995, 0.3739, 0.4968, 0.3739, 0.4968, 0.3109, 0.4995, 0.3739, 0.4968, 0.3109, 0.4995, 0.3109, 0.4995, 0.3109, 0.5024, 0.3739, 0.4995, 0.3739, 0.4995, 0.3109, 0.5024, 0.3109, 0.5024, 0.3739, 0.5054, 0.3739, 0.5024, 0.3739, 0.5024, 0.3109, 0.5054, 0.3739, 0.5024, 0.3109, 0.5054, 0.3109, 0.5054, 0.3109, 0.508, 0.3739, 0.5054, 0.3739, 0.5054, 0.3109, 0.508, 0.3109, 0.508, 0.3739, 0.508, 0.3109, 0.5106, 0.3739, 0.508, 0.3739, 0.508, 0.3109, 0.5106, 0.3109, 0.5106, 0.3739, 0.4914, 0.3739, 0.4395, 0.4368, 0.4395, 0.3739, 0.5135, 0.4368, 0.5135, 0.3739, 0.5654, 0.3739, 0.5135, 0.4368, 0.5106, 0.3739, 0.5135, 0.3739, 0.5135, 0.4368, 0.5106, 0.4368, 0.5106, 0.3739, 0.508, 0.3739, 0.5106, 0.3739, 0.5106, 0.4368, 0.508, 0.3739, 0.5106, 0.4368, 0.508, 0.4368, 0.5054, 0.3739, 0.508, 0.3739, 0.508, 0.4368, 0.5054, 0.3739, 0.508, 0.4368, 0.5054, 0.4368, 0.5054, 0.4368, 0.5024, 0.3739, 0.5054, 0.3739, 0.5054, 0.4368, 0.5024, 0.4368, 0.5024, 0.3739, 0.4995, 0.3739, 0.5024, 0.3739, 0.5024, 0.4368, 0.4995, 0.3739, 0.5024, 0.4368, 0.4995, 0.4368, 0.4995, 0.4368, 0.4968, 0.3739, 0.4995, 0.3739, 0.4995, 0.4368, 0.4968, 0.4368, 0.4968, 0.3739, 0.4968, 0.4368, 0.4943, 0.3739, 0.4968, 0.3739, 0.4968, 0.4368, 0.4943, 0.4368, 0.4943, 0.3739, 0.4914, 0.3739, 0.4943, 0.3739, 0.4943, 0.4368, 0.4914, 0.3739, 0.4943, 0.4368, 0.4914, 0.4368, 0.4914, 0.3739, 0.4914, 0.4368, 0.4395, 0.4368, 0.4995, 0.4997, 0.4995, 0.4368, 0.5024, 0.4368, 0.4995, 0.4997, 0.4968, 0.4368, 0.4995, 0.4368, 0.5054, 0.4997, 0.5054, 0.4368, 0.508, 0.4368, 0.5054, 0.4997, 0.5024, 0.4368, 0.5054, 0.4368, 0.5054, 0.4997, 0.5024, 0.4997, 0.5024, 0.4368, 0.4995, 0.4997, 0.5024, 0.4368, 0.5024, 0.4997, 0.4995, 0.4997, 0.5024, 0.4997, 0.5024, 0.5626, 0.4995, 0.4997, 0.5024, 0.5626, 0.4995, 0.5626, 0.4995, 0.5626, 0.5024, 0.5626, 0.5024, 0.6255, 0.5054, 0.6255, 0.5024, 0.6255, 0.5024, 0.5626, 0.5054, 0.6884, 0.5024, 0.6255, 0.5054, 0.6255, 0.5054, 0.6255, 0.508, 0.6884, 0.5054, 0.6884, 0.5054, 0.6255, 0.508, 0.6255, 0.508, 0.6884, 0.5054, 0.5626, 0.508, 0.6255, 0.5054, 0.6255, 0.5054, 0.5626, 0.508, 0.5626, 0.508, 0.6255, 0.5054, 0.4997, 0.508, 0.5626, 0.5054, 0.5626, 0.5054, 0.4997, 0.508, 0.4997, 0.508, 0.5626, 0.5054, 0.4997, 0.508, 0.4368, 0.508, 0.4997, 0.508, 0.4997, 0.508, 0.4368, 0.5106, 0.4368, 0.5054, 0.4997, 0.5024, 0.5626, 0.5024, 0.4997, 0.5054, 0.4997, 0.5054, 0.5626, 0.5024, 0.5626, 0.5054, 0.6255, 0.5024, 0.5626, 0.5054, 0.5626, 0.3787, 0.3739, 0.3777, 0.3109, 0.3787, 0.3109, 0.3787, 0.3739, 0.3777, 0.3739, 0.3777, 0.3109, 0.3766, 0.3109, 0.3777, 0.3109, 0.3777, 0.3739, 0.3766, 0.248, 0.3777, 0.3109, 0.3766, 0.3109, 0.3766, 0.248, 0.3777, 0.248, 0.3777, 0.3109, 0.3787, 0.248, 0.3777, 0.3109, 0.3777, 0.248, 0.3787, 0.248, 0.3787, 0.3109, 0.3777, 0.3109, 0.3787, 0.248, 0.3822, 0.3109, 0.3787, 0.3109, 0.3822, 0.3739, 0.3787, 0.3109, 0.3822, 0.3109, 0.3822, 0.3739, 0.3787, 0.3739, 0.3787, 0.3109, 0.3822, 0.4368, 0.3787, 0.3739, 0.3822, 0.3739, 0.3822, 0.4368, 0.3787, 0.4368, 0.3787, 0.3739, 0.3787, 0.4368, 0.3777, 0.3739, 0.3787, 0.3739, 0.3787, 0.4368, 0.3777, 0.4368, 0.3777, 0.3739, 0.3766, 0.3739, 0.3777, 0.3739, 0.3777, 0.4368, 0.3766, 0.3739, 0.3777, 0.4368, 0.3766, 0.4368, 0.3766, 0.4997, 0.3766, 0.4368, 0.3777, 0.4368, 0.3766, 0.3109, 0.3777, 0.3739, 0.3766, 0.3739, 0.3787, 0.248, 0.3822, 0.248, 0.3822, 0.3109, 0.3766, 0.5626, 0.3777, 0.6255, 0.3766, 0.6255, 0.3766, 0.5626, 0.3777, 0.5626, 0.3777, 0.6255, 0.3766, 0.4997, 0.3777, 0.5626, 0.3766, 0.5626, 0.3766, 0.4997, 0.3777, 0.4997, 0.3777, 0.5626, 0.3766, 0.4997, 0.3777, 0.4368, 0.3777, 0.4997, 0.3787, 0.4997, 0.3777, 0.4997, 0.3777, 0.4368, 0.3787, 0.4997, 0.3777, 0.4368, 0.3787, 0.4368, 0.3822, 0.4997, 0.3787, 0.4997, 0.3787, 0.4368, 0.3822, 0.4997, 0.3787, 0.4368, 0.3822, 0.4368, 0.3822, 0.4997, 0.3822, 0.4368, 0.3848, 0.4368, 0.3822, 0.3739, 0.3848, 0.4368, 0.3822, 0.4368, 0.3822, 0.3739, 0.3848, 0.3739, 0.3848, 0.4368, 0.3822, 0.3109, 0.3848, 0.3739, 0.3822, 0.3739, 0.3822, 0.3109, 0.3848, 0.3109, 0.3848, 0.3739, 0.3822, 0.248, 0.3848, 0.3109, 0.3822, 0.3109, 0.3822, 0.248, 0.3848, 0.248, 0.3848, 0.3109, 0.3877, 0.248, 0.3848, 0.3109, 0.3848, 0.248, 0.3877, 0.248, 0.3877, 0.3109, 0.3848, 0.3109, 0.3787, 0.4997, 0.3777, 0.5626, 0.3777, 0.4997, 0.3822, 0.4997, 0.3848, 0.4368, 0.3848, 0.4997, 0.3877, 0.4997, 0.3848, 0.4997, 0.3848, 0.4368, 0.3877, 0.4997, 0.3848, 0.4368, 0.3877, 0.4368, 0.3877, 0.4997, 0.3877, 0.4368, 0.4395, 0.4368, 0.3877, 0.3739, 0.4395, 0.4368, 0.3877, 0.4368, 0.3877, 0.3739, 0.4395, 0.3739, 0.4395, 0.4368, 0.3877, 0.3109, 0.4395, 0.3739, 0.3877, 0.3739, 0.3877, 0.3739, 0.3848, 0.3109, 0.3877, 0.3109, 0.3877, 0.3739, 0.3848, 0.3739, 0.3848, 0.3109, 0.3877, 0.4368, 0.3848, 0.3739, 0.3877, 0.3739, 0.3877, 0.4368, 0.3848, 0.4368, 0.3848, 0.3739, 0.3877, 0.4997, 0.3848, 0.5626, 0.3848, 0.4997, 0.3877, 0.4997, 0.3877, 0.5626, 0.3848, 0.5626, 0.3877, 0.6255, 0.3848, 0.5626, 0.3877, 0.5626, 0.3877, 0.6255, 0.3848, 0.6255, 0.3848, 0.5626, 0.3877, 0.6884, 0.3848, 0.6255, 0.3877, 0.6255, 0.3877, 0.6884, 0.3848, 0.6884, 0.3848, 0.6255, 0.3822, 0.6255, 0.3848, 0.6255, 0.3848, 0.6884, 0.3822, 0.6255, 0.3848, 0.6884, 0.3822, 0.6884, 0.3787, 0.6255, 0.3822, 0.6255, 0.3822, 0.6884, 0.3787, 0.6255, 0.3822, 0.6884, 0.3787, 0.6884, 0.3787, 0.6884, 0.3777, 0.6255, 0.3787, 0.6255, 0.3787, 0.6255, 0.3777, 0.6255, 0.3777, 0.5626, 0.3787, 0.6255, 0.3777, 0.5626, 0.3787, 0.5626, 0.3787, 0.4997, 0.3787, 0.5626, 0.3777, 0.5626, 0.3787, 0.4997, 0.3822, 0.5626, 0.3787, 0.5626, 0.3787, 0.4997, 0.3822, 0.4997, 0.3822, 0.5626, 0.3822, 0.4997, 0.3848, 0.5626, 0.3822, 0.5626, 0.3822, 0.4997, 0.3848, 0.4997, 0.3848, 0.5626, 0.3787, 0.5626, 0.3822, 0.6255, 0.3787, 0.6255, 0.3787, 0.5626, 0.3822, 0.5626, 0.3822, 0.6255, 0.3822, 0.5626, 0.3848, 0.6255, 0.3822, 0.6255, 0.3822, 0.5626, 0.3848, 0.5626, 0.3848, 0.6255, 0.743, 0.4368, 0.6912, 0.3739, 0.743, 0.3739, 0.743, 0.3739, 0.746, 0.4368, 0.743, 0.4368, 0.7485, 0.6255, 0.752, 0.6255, 0.752, 0.6884, 0.7485, 0.5626, 0.752, 0.6255, 0.7485, 0.6255, 0.7485, 0.6255, 0.746, 0.5626, 0.7485, 0.5626, 0.7485, 0.4997, 0.7485, 0.5626, 0.746, 0.5626, 0.7485, 0.4997, 0.746, 0.5626, 0.746, 0.4997, 0.7485, 0.4997, 0.746, 0.4997, 0.746, 0.4368, 0.743, 0.4997, 0.746, 0.4368, 0.746, 0.4997, 0.743, 0.4997, 0.743, 0.4368, 0.746, 0.4368, 0.743, 0.4997, 0.6912, 0.4368, 0.743, 0.4368, 0.743, 0.4368, 0.6912, 0.4368, 0.6912, 0.3739, 0.6393, 0.4368, 0.6912, 0.3739, 0.6912, 0.4368, 0.6393, 0.4997, 0.6393, 0.4368, 0.6912, 0.4368, 0.6393, 0.4997, 0.6364, 0.4368, 0.6393, 0.4368, 0.6393, 0.4997, 0.6364, 0.4997, 0.6364, 0.4368, 0.743, 0.4997, 0.746, 0.4997, 0.746, 0.5626, 0.7485, 0.5626, 0.752, 0.5626, 0.752, 0.6255, 0.7485, 0.4997, 0.752, 0.5626, 0.7485, 0.5626, 0.6339, 0.3739, 0.6364, 0.3739, 0.6364, 0.4368, 0.6393, 0.4368, 0.6364, 0.4368, 0.6364, 0.3739, 0.6393, 0.4368, 0.6364, 0.3739, 0.6393, 0.3739, 0.6393, 0.4368, 0.6393, 0.3739, 0.6912, 0.3739, 0.6393, 0.3739, 0.6912, 0.3109, 0.6912, 0.3739, 0.743, 0.3739, 0.6912, 0.3739, 0.6912, 0.3109, 0.743, 0.3739, 0.6912, 0.3109, 0.743, 0.3109, 0.743, 0.3109, 0.746, 0.3739, 0.743, 0.3739, 0.743, 0.3739, 0.746, 0.3739, 0.746, 0.4368, 0.7485, 0.4368, 0.746, 0.4368, 0.746, 0.3739, 0.7485, 0.4997, 0.746, 0.4368, 0.7485, 0.4368, 0.752, 0.4997, 0.7485, 0.4997, 0.7485, 0.4368, 0.7485, 0.4997, 0.752, 0.4997, 0.752, 0.5626, 0.752, 0.4997, 0.7531, 0.5626, 0.752, 0.5626, 0.752, 0.5626, 0.7531, 0.5626, 0.7531, 0.6255, 0.752, 0.5626, 0.7531, 0.6255, 0.752, 0.6255, 0.752, 0.6255, 0.7531, 0.6255, 0.7531, 0.6884, 0.752, 0.6255, 0.7531, 0.6884, 0.752, 0.6884, 0.752, 0.4997, 0.7531, 0.4997, 0.7531, 0.5626, 0.6393, 0.3739, 0.6393, 0.3109, 0.6912, 0.3109, 0.6393, 0.3739, 0.6364, 0.3109, 0.6393, 0.3109, 0.6339, 0.248, 0.6364, 0.3109, 0.6339, 0.3109, 0.6339, 0.248, 0.6364, 0.248, 0.6364, 0.3109, 0.6393, 0.248, 0.6364, 0.3109, 0.6364, 0.248, 0.6393, 0.248, 0.6393, 0.3109, 0.6364, 0.3109, 0.6393, 0.3109, 0.6393, 0.248, 0.6912, 0.248, 0.6393, 0.3109, 0.6912, 0.248, 0.6912, 0.3109, 0.743, 0.248, 0.6912, 0.3109, 0.6912, 0.248, 0.743, 0.248, 0.743, 0.3109, 0.6912, 0.3109, 0.743, 0.248, 0.746, 0.3109, 0.743, 0.3109, 0.743, 0.3109, 0.746, 0.3109, 0.746, 0.3739, 0.7485, 0.3739, 0.746, 0.3739, 0.746, 0.3109, 0.7485, 0.4368, 0.746, 0.3739, 0.7485, 0.3739, 0.752, 0.4368, 0.7485, 0.4368, 0.7485, 0.3739, 0.752, 0.4997, 0.7485, 0.4368, 0.752, 0.4368, 0.752, 0.4997, 0.752, 0.4368, 0.7531, 0.4368, 0.752, 0.4997, 0.7531, 0.4368, 0.7531, 0.4997, 0.7541, 0.4997, 0.7531, 0.4997, 0.7531, 0.4368, 0.7541, 0.4997, 0.7531, 0.5626, 0.7531, 0.4997, 0.7541, 0.4997, 0.7531, 0.4368, 0.7541, 0.4368, 0.743, 0.248, 0.746, 0.248, 0.746, 0.3109, 0.7485, 0.248, 0.746, 0.3109, 0.746, 0.248, 0.7485, 0.248, 0.7485, 0.3109, 0.746, 0.3109, 0.7485, 0.3739, 0.746, 0.3109, 0.7485, 0.3109, 0.752, 0.3739, 0.7485, 0.3739, 0.7485, 0.3109, 0.752, 0.4368, 0.7485, 0.3739, 0.752, 0.3739, 0.752, 0.3739, 0.7531, 0.4368, 0.752, 0.4368, 0.752, 0.3739, 0.7531, 0.3739, 0.7531, 0.4368, 0.7541, 0.4368, 0.7531, 0.4368, 0.7531, 0.3739, 0.7541, 0.4368, 0.7531, 0.3739, 0.7541, 0.3739, 0.7541, 0.3739, 0.7531, 0.3739, 0.7531, 0.3109, 0.7541, 0.3739, 0.7531, 0.3109, 0.7541, 0.3109, 0.7541, 0.248, 0.7541, 0.3109, 0.7531, 0.3109, 0.7541, 0.248, 0.7531, 0.3109, 0.7531, 0.248, 0.752, 0.248, 0.7531, 0.248, 0.7531, 0.3109, 0.752, 0.248, 0.7531, 0.3109, 0.752, 0.3109, 0.752, 0.248, 0.752, 0.3109, 0.7485, 0.3109, 0.752, 0.3739, 0.7485, 0.3109, 0.752, 0.3109, 0.752, 0.3109, 0.7531, 0.3739, 0.752, 0.3739, 0.752, 0.3109, 0.7531, 0.3109, 0.7531, 0.3739, 0.752, 0.248, 0.7485, 0.3109, 0.7485, 0.248, 0.7541, 0.4997, 0.7541, 0.5626, 0.7531, 0.5626, 0.7541, 0.6255, 0.7531, 0.5626, 0.7541, 0.5626, 0.7541, 0.6255, 0.7531, 0.6255, 0.7531, 0.5626, 0.7541, 0.6884, 0.7531, 0.6255, 0.7541, 0.6255, 0.7541, 0.6884, 0.7531, 0.6884, 0.7531, 0.6255, 0.7541, 0.7514, 0.7531, 0.6884, 0.7541, 0.6884, 0.7541, 0.7514, 0.7531, 0.7514, 0.7531, 0.6884, 0.752, 0.7514, 0.7531, 0.6884, 0.7531, 0.7514, 0.752, 0.7514, 0.752, 0.6884, 0.7531, 0.6884, 0.752, 0.7514, 0.7485, 0.6884, 0.752, 0.6884, 0.7485, 0.6255, 0.752, 0.6884, 0.7485, 0.6884, 0.7485, 0.6884, 0.746, 0.6255, 0.7485, 0.6255, 0.7485, 0.6255, 0.746, 0.6255, 0.746, 0.5626, 0.743, 0.5626, 0.746, 0.5626, 0.746, 0.6255, 0.743, 0.4997, 0.746, 0.5626, 0.743, 0.5626, 0.743, 0.4997, 0.743, 0.5626, 0.6912, 0.5626, 0.743, 0.4997, 0.6912, 0.5626, 0.6912, 0.4997, 0.6393, 0.5626, 0.6912, 0.4997, 0.6912, 0.5626])
me_roof_metal003_reference.materials.append(mat_roof_metal001)
me_roof_metal003_reference.use_remesh_fix_poles = True
me_roof_metal003_reference.use_remesh_preserve_attributes = False
me_roof_metal003_reference.use_mirror_vertex_groups = False
me_roof_metal003_reference.update()
me_roof_metal003_reference.normals_split_custom_set([tuple(v) for v in zip(*[iter([0.702, -0.7018, -0.1206, 0.702, -0.7019, -0.1206, 0.704, -0.704, -0.09343, 0.7019, -0.7019, -0.1206, 0.704, -0.704, -0.09343, 0.702, -0.7019, -0.1206, 0.7019, -0.7019, -0.1206, 0.704, -0.704, -0.09365, 0.704, -0.704, -0.09343, 0.7066, -0.7066, -0.03895, 0.704, -0.704, -0.09343, 0.704, -0.704, -0.09365, -0.1145, -0.9934, -3.114e-08, 3.791e-08, -1.0, -3.125e-08, 3.791e-08, -1.0, -3.125e-08, 0.1145, -0.9934, -3.114e-08, 3.791e-08, -1.0, -3.125e-08, 3.791e-08, -1.0, -3.125e-08, 0.1145, -0.9934, -3.114e-08, 3.791e-08, -1.0, -3.125e-08, 0.001788, -1.0, -0.005705, 0.1145, -0.9934, -3.114e-08, 0.001788, -1.0, -0.005705, 0.1156, -0.9933, -0.007688, 0.1156, -0.9933, -0.007688, 0.001788, -1.0, -0.005705, 0.0156, -0.9991, -0.04001, 0.1156, -0.9933, -0.007688, 0.0156, -0.9991, -0.04001, 0.1186, -0.9916, -0.05198, 0.1186, -0.9916, -0.05198, 0.0156, -0.9991, -0.04001, 0.05666, -0.9937, -0.09664, 0.1186, -0.9916, -0.05198, 0.05666, -0.9937, -0.09664, 0.1269, -0.984, -0.125, 0.1333, -0.9779, -0.1609, 0.1269, -0.984, -0.125, 0.05666, -0.9937, -0.09664, 0.1333, -0.9779, -0.1609, 0.3809, -0.9166, -0.1215, 0.1269, -0.984, -0.125, 0.1333, -0.9779, -0.1609, 0.3796, -0.9118, -0.1566, 0.3809, -0.9166, -0.1215, 0.6165, -0.776, -0.1333, 0.3809, -0.9166, -0.1215, 0.3796, -0.9118, -0.1566, 0.6165, -0.776, -0.1333, 0.6185, -0.7789, -0.1033, 0.3809, -0.9166, -0.1215, 0.702, -0.7018, -0.1206, 0.6185, -0.7789, -0.1033, 0.6165, -0.776, -0.1333, 0.702, -0.7018, -0.1206, 0.7041, -0.704, -0.09342, 0.6185, -0.7789, -0.1033, 0.702, -0.7018, -0.1206, 0.704, -0.704, -0.09343, 0.7041, -0.704, -0.09342, 0.7041, -0.704, -0.09342, 0.704, -0.704, -0.09343, 0.7066, -0.7066, -0.03861, 0.7066, -0.7066, -0.03895, 0.7066, -0.7066, -0.03861, 0.704, -0.704, -0.09343, -0.1145, -0.9934, -3.085e-08, -0.1145, -0.9934, -3.114e-08, -0.3827, -0.9239, -4.33e-08, -0.1145, -0.9934, -3.114e-08, -0.1145, -0.9934, -3.085e-08, 3.791e-08, -1.0, -3.125e-08, -0.1145, -0.9934, -3.085e-08, 0.001788, -1.0, -0.005705, 3.791e-08, -1.0, -3.125e-08, -0.1145, -0.9934, -3.085e-08, -0.1119, -0.9937, -0.003135, 0.001788, -1.0, -0.005705, -0.1119, -0.9937, -0.003135, 0.0156, -0.9991, -0.04001, 0.001788, -1.0, -0.005705, -0.1119, -0.9937, -0.003135, -0.09203, -0.9955, -0.02198, 0.0156, -0.9991, -0.04001, -0.09203, -0.9955, -0.02198, 0.05666, -0.9937, -0.09664, 0.0156, -0.9991, -0.04001, -0.09203, -0.9955, -0.02198, -0.03165, -0.9981, -0.05331, 0.05666, -0.9937, -0.09664, 0.5821, -0.813, -0.01578, 0.05568, -0.9982, -0.0222, 0.01514, -0.9998, -0.009146, -0.5387, -0.8425, -0.008767, 0.01514, -0.9998, -0.009146, 0.05568, -0.9982, -0.0222, -0.5484, -0.8362, -0.001242, 0.01514, -0.9998, -0.009146, -0.5387, -0.8425, -0.008767, -0.5387, -0.8425, -0.008767, -0.6202, -0.7844, -0.001341, -0.5484, -0.8362, -0.001242, -0.5497, -0.8354, -5.847e-08, -0.5484, -0.8362, -0.001242, -0.6202, -0.7844, -0.001341, -0.5497, -0.8354, -5.847e-08, -0.6202, -0.7844, -0.001341, -0.6215, -0.7834, -3.947e-08, -0.5497, -0.8354, -5.847e-08, -0.6215, -0.7834, -3.947e-08, -0.6215, -0.7834, -3.66e-08, -0.6215, -0.7834, -3.947e-08, -0.3827, -0.9239, -4.33e-08, -0.6215, -0.7834, -3.66e-08, -0.6215, -0.7834, -3.947e-08, -0.3827, -0.9239, -2.887e-08, -0.3827, -0.9239, -4.33e-08, -0.1145, -0.9934, -3.085e-08, -0.3827, -0.9239, -4.33e-08, -0.3827, -0.9239, -2.887e-08, -0.1145, -0.9934, -3.085e-08, -0.3827, -0.9239, -2.887e-08, -0.3809, -0.9246, -0.001743, -0.1145, -0.9934, -3.085e-08, -0.3809, -0.9246, -0.001743, -0.1119, -0.9937, -0.003135, -0.1119, -0.9937, -0.003135, -0.3809, -0.9246, -0.001743, -0.3657, -0.9306, -0.01232, -0.1119, -0.9937, -0.003135, -0.3657, -0.9306, -0.01232, -0.09203, -0.9955, -0.02198, -0.09203, -0.9955, -0.02198, -0.3657, -0.9306, -0.01232, -0.3188, -0.9473, -0.03043, -0.09203, -0.9955, -0.02198, -0.3188, -0.9473, -0.03043, -0.03165, -0.9981, -0.05331, 0.01122, -0.9976, -0.06888, -0.03165, -0.9981, -0.05331, -0.3188, -0.9473, -0.03043, -0.03165, -0.9981, -0.05331, 0.01122, -0.9976, -0.06888, 0.08557, -0.9885, -0.1246, -0.03165, -0.9981, -0.05331, 0.08557, -0.9885, -0.1246, 0.05666, -0.9937, -0.09664, 0.1333, -0.9779, -0.1609, 0.05666, -0.9937, -0.09664, 0.08557, -0.9885, -0.1246, -0.6215, -0.7834, -3.947e-08, -0.3809, -0.9246, -0.001743, -0.3827, -0.9239, -2.887e-08, -0.6215, -0.7834, -3.947e-08, -0.6202, -0.7844, -0.001341, -0.3809, -0.9246, -0.001743, -0.5387, -0.8425, -0.008767, -0.6115, -0.7912, -0.009399, -0.6202, -0.7844, -0.001341, -0.6115, -0.7912, -0.009399, -0.3809, -0.9246, -0.001743, -0.6202, -0.7844, -0.001341, -0.6115, -0.7912, -0.009399, -0.3657, -0.9306, -0.01232, -0.3809, -0.9246, -0.001743, 0.5981, -0.8012, -0.02029, 0.08435, -0.996, -0.0288, 0.05568, -0.9982, -0.0222, -0.4857, -0.8737, -0.02893, 0.05568, -0.9982, -0.0222, 0.08435, -0.996, -0.0288, -0.4857, -0.8737, -0.02893, -0.5081, -0.861, -0.02175, 0.05568, -0.9982, -0.0222, -0.5387, -0.8425, -0.008767, 0.05568, -0.9982, -0.0222, -0.5081, -0.861, -0.02175, -0.5081, -0.861, -0.02175, -0.6115, -0.7912, -0.009399, -0.5387, -0.8425, -0.008767, -0.5081, -0.861, -0.02175, -0.5831, -0.812, -0.02342, -0.6115, -0.7912, -0.009399, -0.5831, -0.812, -0.02342, -0.3657, -0.9306, -0.01232, -0.6115, -0.7912, -0.009399, -0.5831, -0.812, -0.02342, -0.3188, -0.9473, -0.03043, -0.3657, -0.9306, -0.01232, -0.5622, -0.8264, -0.0307, -0.3188, -0.9473, -0.03043, -0.5831, -0.812, -0.02342, -0.5622, -0.8264, -0.0307, -0.2846, -0.9578, -0.03947, -0.3188, -0.9473, -0.03043, 0.01122, -0.9976, -0.06888, -0.3188, -0.9473, -0.03043, -0.2846, -0.9578, -0.03947, -0.4857, -0.8737, -0.02893, -0.5831, -0.812, -0.02342, -0.5081, -0.861, -0.02175, -0.4857, -0.8737, -0.02893, -0.5622, -0.8264, -0.0307, -0.5831, -0.812, -0.02342, -0.115, -0.9933, 0.01475, -0.3827, -0.9239, -4.329e-08, -0.1145, -0.9934, -3.115e-08, -0.1145, -0.9934, -3.115e-08, -0.003567, -0.9999, 0.01141, -0.115, -0.9933, 0.01475, -0.1145, -0.9934, -3.115e-08, 7.583e-08, -1.0, -4.496e-08, -0.003567, -0.9999, 0.01141, 0.1145, -0.9934, -3.115e-08, -0.003567, -0.9999, 0.01141, 7.583e-08, -1.0, -4.496e-08, 0.1145, -0.9934, -3.967e-08, 0.1145, -0.9934, -3.115e-08, 7.583e-08, -1.0, -4.496e-08, 0.1145, -0.9934, -3.967e-08, 0.3827, -0.9239, -3.005e-08, 0.1145, -0.9934, -3.115e-08, 0.1145, -0.9934, -3.967e-08, 0.3827, -0.9239, -2.887e-08, 0.3827, -0.9239, -3.005e-08, 0.6215, -0.7834, -3.947e-08, 0.3827, -0.9239, -3.005e-08, 0.3827, -0.9239, -2.887e-08, 0.6215, -0.7834, -3.947e-08, 0.3827, -0.9239, -2.887e-08, 0.3841, -0.9233, -0.0008003, 0.6215, -0.7834, -3.947e-08, 0.3841, -0.9233, -0.0008003, 0.6226, -0.7825, -0.0007896, 0.6226, -0.7825, -0.0007896, 0.3841, -0.9233, -0.0008003, 0.3927, -0.9196, -0.005478, 0.6226, -0.7825, -0.0007896, 0.3927, -0.9196, -0.005478, 0.6283, -0.7779, -0.005327, 0.6283, -0.7779, -0.005327, 0.3927, -0.9196, -0.005478, 0.419, -0.9079, -0.01313, 0.6283, -0.7779, -0.005327, 0.419, -0.9079, -0.01313, 0.6459, -0.7633, -0.01268, 0.6578, -0.753, -0.01627, 0.6459, -0.7633, -0.01268, 0.419, -0.9079, -0.01313, 0.5981, -0.8012, -0.02029, 0.6459, -0.7633, -0.01268, 0.6578, -0.753, -0.01627, 0.5981, -0.8012, -0.02029, 0.5821, -0.813, -0.01578, 0.6459, -0.7633, -0.01268, 0.5981, -0.8012, -0.02029, 0.05568, -0.9982, -0.0222, 0.5821, -0.813, -0.01578, 0.1145, -0.9934, -3.967e-08, 0.3841, -0.9233, -0.0008003, 0.3827, -0.9239, -2.887e-08, 0.1145, -0.9934, -3.967e-08, 0.1157, -0.9933, -0.0005084, 0.3841, -0.9233, -0.0008003, 0.1157, -0.9933, -0.0005084, 0.1145, -0.9934, -3.967e-08, 8.414e-08, -1.0, -4.002e-08, 0.1145, -0.9934, -3.967e-08, 7.583e-08, -1.0, -4.496e-08, 8.414e-08, -1.0, -4.002e-08, -0.1145, -0.9934, -3.085e-08, 0.0001942, -1.0, -0.0002046, 8.414e-08, -1.0, -4.002e-08, 0.1157, -0.9933, -0.0005084, 8.414e-08, -1.0, -4.002e-08, 0.0001942, -1.0, -0.0002046, 0.1223, -0.9925, -0.004006, 0.1157, -0.9933, -0.0005084, 0.0001942, -1.0, -0.0002046, 0.1223, -0.9925, -0.004006, 0.3841, -0.9233, -0.0008003, 0.1157, -0.9933, -0.0005084, 0.1223, -0.9925, -0.004006, 0.3927, -0.9196, -0.005478, 0.3841, -0.9233, -0.0008003, -0.1145, -0.9934, -3.085e-08, -0.1145, -0.9934, -6.229e-08, 0.0001942, -1.0, -0.0002046, -0.1145, -0.9934, -3.085e-08, -0.3827, -0.9239, -4.363e-08, -0.1145, -0.9934, -6.229e-08, -0.1145, -0.9934, -3.085e-08, -0.3827, -0.9239, -2.887e-08, -0.3827, -0.9239, -4.363e-08, -0.5497, -0.8354, -3.449e-08, 1.675e-06, -1.0, -4.423e-08, -5.105e-08, -1.0, -1.211e-07, -0.5497, -0.8354, -3.449e-08, -5.105e-08, -1.0, -1.211e-07, -0.5497, -0.8354, -2.82e-08, -0.5497, -0.8354, -2.82e-08, -0.6215, -0.7834, -3.227e-08, -0.5497, -0.8354, -3.449e-08, -0.5497, -0.8354, -2.82e-08, -0.6215, -0.7834, -2.717e-08, -0.6215, -0.7834, -3.227e-08, -0.6215, -0.7834, -2.717e-08, -0.3827, -0.9239, -4.363e-08, -0.6215, -0.7834, -3.227e-08, -0.6215, -0.7834, -2.717e-08, -0.3827, -0.9239, -5.805e-08, -0.3827, -0.9239, -4.363e-08, -0.1145, -0.9934, -6.229e-08, -0.3827, -0.9239, -4.363e-08, -0.3827, -0.9239, -5.805e-08, -0.1145, -0.9934, -6.229e-08, -0.3827, -0.9239, -5.805e-08, -0.1145, -0.9934, -4.58e-08, -0.1145, -0.9934, -4.58e-08, 0.0001942, -1.0, -0.0002046, -0.1145, -0.9934, -6.229e-08, -0.1145, -0.9934, -4.58e-08, 0.002049, -1.0, -0.001228, 0.0001942, -1.0, -0.0002046, 0.1223, -0.9925, -0.004006, 0.0001942, -1.0, -0.0002046, 0.002049, -1.0, -0.001228, 0.1431, -0.9897, -0.009688, 0.1223, -0.9925, -0.004006, 0.002049, -1.0, -0.001228, 0.1431, -0.9897, -0.009688, 0.3927, -0.9196, -0.005478, 0.1223, -0.9925, -0.004006, 0.1431, -0.9897, -0.009688, 0.419, -0.9079, -0.01313, 0.3927, -0.9196, -0.005478, 0.1578, -0.9874, -0.01256, 0.419, -0.9079, -0.01313, 0.1431, -0.9897, -0.009688, 0.1578, -0.9874, -0.01256, 0.437, -0.8993, -0.0167, 0.419, -0.9079, -0.01313, 0.6578, -0.753, -0.01627, 0.419, -0.9079, -0.01313, 0.437, -0.8993, -0.0167, 0.5496, -0.8354, -4.37e-06, -5.207e-06, -1.0, -4.777e-07, 0.5497, -0.8354, -8.44e-07, 0.5497, -0.8354, -8.44e-07, -5.207e-06, -1.0, -4.777e-07, -5.105e-08, -1.0, -1.211e-07, -0.5497, -0.8354, -2.82e-08, -5.105e-08, -1.0, -1.211e-07, -5.207e-06, -1.0, -4.777e-07, -0.5497, -0.8354, -2.82e-08, -5.207e-06, -1.0, -4.777e-07, -0.5497, -0.8354, -4.426e-08, -0.5497, -0.8354, -4.426e-08, -0.6215, -0.7834, -2.717e-08, -0.5497, -0.8354, -2.82e-08, -0.5497, -0.8354, -4.426e-08, -0.6215, -0.7834, -5.248e-08, -0.6215, -0.7834, -2.717e-08, -0.6215, -0.7834, -5.248e-08, -0.3827, -0.9239, -5.805e-08, -0.6215, -0.7834, -2.717e-08, -0.6215, -0.7834, -5.248e-08, -0.3827, -0.9239, -4.242e-08, -0.3827, -0.9239, -5.805e-08, -0.1145, -0.9934, -4.58e-08, -0.3827, -0.9239, -5.805e-08, -0.3827, -0.9239, -4.242e-08, -0.1145, -0.9934, -4.58e-08, -0.3827, -0.9239, -4.242e-08, -0.1145, -0.9934, -3.114e-08, -0.1145, -0.9934, -3.114e-08, 0.002049, -1.0, -0.001228, -0.1145, -0.9934, -4.58e-08, -0.1145, -0.9934, -3.114e-08, 0.007, -1.0, -0.003344, 0.002049, -1.0, -0.001228, 0.1431, -0.9897, -0.009688, 0.002049, -1.0, -0.001228, 0.007, -1.0, -0.003344, 0.1578, -0.9874, -0.01256, 0.1431, -0.9897, -0.009688, 0.007, -1.0, -0.003344, 0.1578, -0.9874, -0.01256, 0.007, -1.0, -0.003344, 0.01107, -0.9999, -0.003999, -0.1145, -0.9934, -3.239e-08, 0.01107, -0.9999, -0.003999, 0.007, -1.0, -0.003344, -0.1145, -0.9934, -3.239e-08, 0.007, -1.0, -0.003344, -0.1145, -0.9934, -3.114e-08, -0.1145, -0.9934, -3.239e-08, -0.1145, -0.9934, -3.114e-08, -0.3827, -0.9239, -4.242e-08, -0.1145, -0.9934, -3.239e-08, -0.3827, -0.9239, -4.242e-08, -0.3827, -0.9239, 0.0, -0.6215, -0.7834, -2.043e-08, -0.3827, -0.9239, 0.0, -0.3827, -0.9239, -4.242e-08, -0.6215, -0.7834, -2.043e-08, -0.3827, -0.9239, -4.242e-08, -0.6215, -0.7834, -5.248e-08, -0.5497, -0.8354, -4.877e-08, -0.6215, -0.7834, -2.043e-08, -0.6215, -0.7834, -5.248e-08, -0.5497, -0.8354, -4.877e-08, -0.6215, -0.7834, -5.248e-08, -0.5497, -0.8354, -4.426e-08, -0.5497, -0.8354, -4.877e-08, -0.5497, -0.8354, -4.426e-08, -5.207e-06, -1.0, -4.777e-07, -0.5497, -0.8354, -4.877e-08, -5.207e-06, -1.0, -4.777e-07, -1.952e-05, -1.0, -4.967e-08, 0.5496, -0.8354, -4.37e-06, -1.952e-05, -1.0, -4.967e-08, -5.207e-06, -1.0, -4.777e-07, 0.5497, -0.8354, -8.44e-07, -5.105e-08, -1.0, -1.211e-07, 0.5497, -0.8354, -5.39e-07, 0.5497, -0.8354, -5.39e-07, 0.6215, -0.7834, -3.654e-06, 0.5497, -0.8354, -8.44e-07, 0.5497, -0.8354, -5.39e-07, 0.6215, -0.7834, -2.04e-06, 0.6215, -0.7834, -3.654e-06, 0.6215, -0.7834, -2.04e-06, 0.3822, -0.9241, -2.81e-05, 0.6215, -0.7834, -3.654e-06, 0.6215, -0.7834, -2.04e-06, 0.3827, -0.9239, -6.216e-06, 0.3822, -0.9241, -2.81e-05, 0.1101, -0.9939, -0.002642, 0.3822, -0.9241, -2.81e-05, 0.3827, -0.9239, -6.216e-06, 0.1101, -0.9939, -0.002642, 0.3827, -0.9239, -6.216e-06, 0.1137, -0.9935, -0.000639, 0.1101, -0.9939, -0.002642, 0.1137, -0.9935, -0.000639, -0.002286, -1.0, -0.003176, 0.1101, -0.9939, -0.002642, -0.002286, -1.0, -0.003176, -0.02011, -0.9996, -0.01804, -0.1487, -0.9881, -0.04036, -0.02011, -0.9996, -0.01804, -0.002286, -1.0, -0.003176, -0.1737, -0.9825, -0.06687, -0.02011, -0.9996, -0.01804, -0.1487, -0.9881, -0.04036, -0.1737, -0.9825, -0.06687, -0.03581, -0.9989, -0.02964, -0.02011, -0.9996, -0.01804, 0.1068, -0.9943, -0.00438, -0.02011, -0.9996, -0.01804, -0.03581, -0.9989, -0.02964, 0.1068, -0.9943, -0.00438, 0.1101, -0.9939, -0.002642, -0.02011, -0.9996, -0.01804, 0.1068, -0.9943, -0.00438, 0.3822, -0.9241, -2.81e-05, 0.1101, -0.9939, -0.002642, 0.1068, -0.9943, -0.00438, 0.3826, -0.9239, -5.328e-05, 0.3822, -0.9241, -2.81e-05, 0.6213, -0.7836, -2.022e-05, 0.3822, -0.9241, -2.81e-05, 0.3826, -0.9239, -5.328e-05, 0.6213, -0.7836, -2.022e-05, 0.6215, -0.7834, -3.654e-06, 0.3822, -0.9241, -2.81e-05, 0.5496, -0.8354, -4.37e-06, 0.6215, -0.7834, -3.654e-06, 0.6213, -0.7836, -2.022e-05, 0.5496, -0.8354, -4.37e-06, 0.5497, -0.8354, -8.44e-07, 0.6215, -0.7834, -3.654e-06, -0.7284, -0.682, -0.06591, -0.6511, -0.7558, -0.06986, -0.639, -0.768, -0.04237, -0.6511, -0.7558, -0.06986, -0.4117, -0.91, -0.04796, -0.639, -0.768, -0.04237, -0.6511, -0.7558, -0.06986, -0.4323, -0.8983, -0.07916, -0.4117, -0.91, -0.04796, -0.1737, -0.9825, -0.06687, -0.4117, -0.91, -0.04796, -0.4323, -0.8983, -0.07916, -0.1737, -0.9825, -0.06687, -0.1487, -0.9881, -0.04036, -0.4117, -0.91, -0.04796, -0.1189, -0.9929, -0.006918, -0.4117, -0.91, -0.04796, -0.1487, -0.9881, -0.04036, -0.1487, -0.9881, -0.04036, -0.002286, -1.0, -0.003176, -0.1189, -0.9929, -0.006918, -0.1189, -0.9929, -0.006918, -0.002286, -1.0, -0.003176, 3.791e-08, -1.0, -6.25e-08, 0.1137, -0.9935, -0.000639, 3.791e-08, -1.0, -6.25e-08, -0.002286, -1.0, -0.003176, 0.1137, -0.9935, -0.000639, 0.1145, -0.9934, -6.229e-08, 3.791e-08, -1.0, -6.25e-08, 0.1137, -0.9935, -0.000639, 0.3827, -0.9239, -5.688e-08, 0.1145, -0.9934, -6.229e-08, 0.1137, -0.9935, -0.000639, 0.3827, -0.9239, -6.216e-06, 0.3827, -0.9239, -5.688e-08, 0.6215, -0.7834, -3.599e-08, 0.3827, -0.9239, -5.688e-08, 0.3827, -0.9239, -6.216e-06, 0.6215, -0.7834, -3.599e-08, 0.3827, -0.9239, -6.216e-06, 0.6215, -0.7834, -2.04e-06, 0.5497, -0.8354, -3.86e-08, 0.6215, -0.7834, -3.599e-08, 0.6215, -0.7834, -2.04e-06, 0.5497, -0.8354, -3.86e-08, 0.6215, -0.7834, -2.04e-06, 0.5497, -0.8354, -5.39e-07, 0.5497, -0.8354, -5.39e-07, 1.675e-06, -1.0, -4.423e-08, 0.5497, -0.8354, -3.86e-08, 0.5497, -0.8354, -5.39e-07, -5.105e-08, -1.0, -1.211e-07, 1.675e-06, -1.0, -4.423e-08, 0.5497, -0.8354, -5.031e-08, 0.5497, -0.8354, -3.86e-08, 1.675e-06, -1.0, -4.423e-08, 0.5497, -0.8354, -5.031e-08, 0.6215, -0.7834, -3.599e-08, 0.5497, -0.8354, -3.86e-08, -0.639, -0.768, -0.04237, -0.4117, -0.91, -0.04796, -0.3866, -0.9222, -0.008327, -0.1189, -0.9929, -0.006918, -0.3866, -0.9222, -0.008327, -0.4117, -0.91, -0.04796, -0.1145, -0.9934, -6.199e-08, -0.3866, -0.9222, -0.008327, -0.1189, -0.9929, -0.006918, -0.1189, -0.9929, -0.006918, 3.791e-08, -1.0, -6.25e-08, -0.1145, -0.9934, -6.199e-08, 0.6215, -0.7834, -3.553e-08, 0.3827, -0.9239, -5.688e-08, 0.6215, -0.7834, -3.599e-08, 0.5497, -0.8354, -5.031e-08, 0.6215, -0.7834, -3.553e-08, 0.6215, -0.7834, -3.599e-08, 0.5497, -0.8354, -5.031e-08, 0.6215, -0.7834, -2.526e-08, 0.6215, -0.7834, -3.553e-08, 0.5497, -0.8354, -5.031e-08, 0.5497, -0.8354, -3.079e-08, 0.6215, -0.7834, -2.526e-08, 0.5497, -0.8354, -5.031e-08, -1.664e-06, -1.0, -3.942e-08, 0.5497, -0.8354, -3.079e-08, 0.5497, -0.8354, -5.031e-08, 0.0, -1.0, -5.96e-08, -1.664e-06, -1.0, -3.942e-08, 0.5497, -0.8354, -5.031e-08, 1.675e-06, -1.0, -4.423e-08, 0.0, -1.0, -5.96e-08, -0.5497, -0.8354, -5.031e-08, 0.0, -1.0, -5.96e-08, 1.675e-06, -1.0, -4.423e-08, -0.5497, -0.8354, -5.031e-08, 1.675e-06, -1.0, -4.423e-08, -0.5497, -0.8354, -3.449e-08, -0.5497, -0.8354, -5.031e-08, -0.5497, -0.8354, -3.449e-08, -0.6215, -0.7834, -3.227e-08, -0.5497, -0.8354, -5.031e-08, -0.6215, -0.7834, -3.227e-08, -0.6215, -0.7834, -3.553e-08, -0.6215, -0.7834, -3.553e-08, -0.6215, -0.7834, -3.227e-08, -0.3827, -0.9239, -4.363e-08, -0.6215, -0.7834, -3.553e-08, -0.3827, -0.9239, -4.363e-08, -0.3827, -0.9239, -2.887e-08, -0.6215, -0.7834, -3.553e-08, -0.3827, -0.9239, -2.887e-08, -0.3827, -0.9239, -4.329e-08, -0.1145, -0.9934, -3.085e-08, -0.3827, -0.9239, -4.329e-08, -0.3827, -0.9239, -2.887e-08, -0.1145, -0.9934, -3.085e-08, -0.1145, -0.9934, -3.115e-08, -0.3827, -0.9239, -4.329e-08, -0.1145, -0.9934, -3.085e-08, 7.583e-08, -1.0, -4.496e-08, -0.1145, -0.9934, -3.115e-08, -0.1145, -0.9934, -3.085e-08, 8.414e-08, -1.0, -4.002e-08, 7.583e-08, -1.0, -4.496e-08, -0.5497, -0.8354, -5.031e-08, -1.664e-06, -1.0, -3.942e-08, 0.0, -1.0, -5.96e-08, -0.5497, -0.8354, -5.031e-08, -0.5497, -0.8354, -3.079e-08, -1.664e-06, -1.0, -3.942e-08, -0.5497, -0.8354, -5.031e-08, -0.6215, -0.7834, -3.842e-08, -0.5497, -0.8354, -3.079e-08, -0.5497, -0.8354, -5.031e-08, -0.6215, -0.7834, -3.553e-08, -0.6215, -0.7834, -3.842e-08, -0.6215, -0.7834, -3.553e-08, -0.3827, -0.9239, -4.329e-08, -0.6215, -0.7834, -3.842e-08, 0.1145, -0.9934, -6.229e-08, 0.1145, -0.9934, -3.085e-08, 3.791e-08, -1.0, -3.125e-08, 0.1145, -0.9934, -3.085e-08, 0.1145, -0.9934, -6.229e-08, 0.3827, -0.9239, -5.688e-08, 0.1145, -0.9934, -3.085e-08, 0.3827, -0.9239, -5.688e-08, 0.3827, -0.9239, -2.887e-08, 0.6215, -0.7834, -3.553e-08, 0.3827, -0.9239, -2.887e-08, 0.3827, -0.9239, -5.688e-08, 0.6215, -0.7834, -3.553e-08, 0.3827, -0.9239, -3.005e-08, 0.3827, -0.9239, -2.887e-08, 0.6215, -0.7834, -3.553e-08, 0.6215, -0.7834, -2.526e-08, 0.3827, -0.9239, -3.005e-08, 0.6215, -0.7833, 0.01224, 0.3827, -0.9239, -3.005e-08, 0.6215, -0.7834, -2.526e-08, 0.5492, -0.8356, 0.01305, 0.6215, -0.7833, 0.01224, 0.6215, -0.7834, -2.526e-08, 0.5492, -0.8356, 0.01305, 0.6215, -0.7834, -2.526e-08, 0.5497, -0.8354, -3.079e-08, 0.5497, -0.8354, -3.079e-08, -3.764e-07, -0.9999, 0.01568, 0.5492, -0.8356, 0.01305, 0.5497, -0.8354, -3.079e-08, -1.664e-06, -1.0, -3.942e-08, -3.764e-07, -0.9999, 0.01568, -0.5494, -0.8354, 0.01306, -3.764e-07, -0.9999, 0.01568, -1.664e-06, -1.0, -3.942e-08, -0.5494, -0.8354, 0.01306, -1.664e-06, -1.0, -3.942e-08, -0.5497, -0.8354, -3.079e-08, -0.5497, -0.8354, -3.079e-08, -0.6213, -0.7835, 0.01224, -0.5494, -0.8354, 0.01306, -0.5497, -0.8354, -3.079e-08, -0.6215, -0.7834, -3.842e-08, -0.6213, -0.7835, 0.01224, -0.6215, -0.7834, -3.842e-08, -0.3831, -0.9236, 0.01443, -0.6213, -0.7835, 0.01224, -0.6215, -0.7834, -3.842e-08, -0.3827, -0.9239, -4.329e-08, -0.3831, -0.9236, 0.01443, -0.115, -0.9933, 0.01475, -0.3831, -0.9236, 0.01443, -0.3827, -0.9239, -4.329e-08, -0.1145, -0.9934, -3.085e-08, 3.791e-08, -1.0, -3.125e-08, 3.791e-08, -1.0, -3.125e-08, 0.1145, -0.9934, -3.085e-08, 3.791e-08, -1.0, -3.125e-08, 3.791e-08, -1.0, -3.125e-08, 0.1143, -0.9933, 0.0155, 0.3831, -0.9236, 0.01444, 0.3813, -0.9205, 0.08599, 0.6198, -0.7813, 0.07311, 0.3813, -0.9205, 0.08599, 0.3831, -0.9236, 0.01444, 0.6198, -0.7813, 0.07311, 0.3831, -0.9236, 0.01444, 0.6215, -0.7833, 0.01224, 0.5481, -0.8328, 0.07785, 0.6198, -0.7813, 0.07311, 0.6215, -0.7833, 0.01224, 0.5481, -0.8328, 0.07785, 0.6215, -0.7833, 0.01224, 0.5492, -0.8356, 0.01305, 0.5492, -0.8356, 0.01305, -9.349e-06, -0.9957, 0.09291, 0.5481, -0.8328, 0.07785, 0.5492, -0.8356, 0.01305, -3.764e-07, -0.9999, 0.01568, -9.349e-06, -0.9957, 0.09291, -0.5483, -0.8327, 0.07785, -9.349e-06, -0.9957, 0.09291, -3.764e-07, -0.9999, 0.01568, -0.5483, -0.8327, 0.07785, -3.764e-07, -0.9999, 0.01568, -0.5494, -0.8354, 0.01306, -0.5494, -0.8354, 0.01306, -0.62, -0.7812, 0.07304, -0.5483, -0.8327, 0.07785, -0.5494, -0.8354, 0.01306, -0.6213, -0.7835, 0.01224, -0.62, -0.7812, 0.07304, -0.6213, -0.7835, 0.01224, -0.3819, -0.9202, 0.08595, -0.62, -0.7812, 0.07304, -0.6213, -0.7835, 0.01224, -0.3831, -0.9236, 0.01443, -0.3819, -0.9202, 0.08595, -0.1205, -0.9888, 0.08846, -0.3819, -0.9202, 0.08595, -0.3831, -0.9236, 0.01443, -0.1205, -0.9888, 0.08846, -0.3831, -0.9236, 0.01443, -0.115, -0.9933, 0.01475, -0.115, -0.9933, 0.01475, -0.02759, -0.9973, 0.06835, -0.1205, -0.9888, 0.08846, -0.115, -0.9933, 0.01475, -0.003567, -0.9999, 0.01141, -0.02759, -0.9973, 0.06835, 0.1096, -0.994, 0.006286, -0.02759, -0.9973, 0.06835, -0.003567, -0.9999, 0.01141, 0.1096, -0.994, 0.006286, 0.3788, -0.9255, 0.0035, 0.3522, -0.9357, 0.02127, 0.1096, -0.994, 0.006286, 0.3522, -0.9357, 0.02127, 0.07442, -0.9965, 0.03767, 0.1096, -0.994, 0.006286, 0.07442, -0.9965, 0.03767, -0.02759, -0.9973, 0.06835, 0.07442, -0.9965, 0.03767, -0.04815, -0.9923, 0.1137, -0.02759, -0.9973, 0.06835, -0.1245, -0.9813, 0.1468, -0.02759, -0.9973, 0.06835, -0.04815, -0.9923, 0.1137, -0.1245, -0.9813, 0.1468, -0.1205, -0.9888, 0.08846, -0.02759, -0.9973, 0.06835, -0.1245, -0.9813, 0.1468, -0.3819, -0.9202, 0.08595, -0.1205, -0.9888, 0.08846, -0.1245, -0.9813, 0.1468, -0.3798, -0.914, 0.1427, -0.3819, -0.9202, 0.08595, -0.6173, -0.7773, 0.1214, -0.3819, -0.9202, 0.08595, -0.3798, -0.914, 0.1427, -0.6173, -0.7773, 0.1214, -0.62, -0.7812, 0.07304, -0.3819, -0.9202, 0.08595, -0.5455, -0.8281, 0.1294, -0.62, -0.7812, 0.07304, -0.6173, -0.7773, 0.1214, -0.5455, -0.8281, 0.1294, -0.5483, -0.8327, 0.07785, -0.62, -0.7812, 0.07304, -0.5455, -0.8281, 0.1294, -9.349e-06, -0.9957, 0.09291, -0.5483, -0.8327, 0.07785, -0.5455, -0.8281, 0.1294, -2.722e-05, -0.988, 0.1544, -9.349e-06, -0.9957, 0.09291, 0.5454, -0.8281, 0.1294, -9.349e-06, -0.9957, 0.09291, -2.722e-05, -0.988, 0.1544, 0.5454, -0.8281, 0.1294, 0.5481, -0.8328, 0.07785, -9.349e-06, -0.9957, 0.09291, 0.5454, -0.8281, 0.1294, 0.6198, -0.7813, 0.07311, 0.5481, -0.8328, 0.07785, 0.5454, -0.8281, 0.1294, 0.617, -0.7775, 0.1215, 0.6198, -0.7813, 0.07311, 0.1145, -0.9934, 0.0, -0.006196, -1.0, 0.003643, -0.003118, -1.0, 0.002531, -0.1389, -0.9902, 0.01149, -0.003118, -1.0, 0.002531, -0.006196, -1.0, 0.003643, -0.1389, -0.9902, 0.01149, -0.1284, -0.9917, 0.006843, -0.003118, -1.0, 0.002531, -0.1389, -0.9902, 0.01149, -0.4004, -0.9163, 0.009459, -0.1284, -0.9917, 0.006843, -0.1389, -0.9902, 0.01149, -0.4137, -0.9103, 0.0154, -0.4004, -0.9163, 0.009459, -0.6423, -0.7663, 0.01506, -0.4004, -0.9163, 0.009459, -0.4137, -0.9103, 0.0154, -0.6423, -0.7663, 0.01506, -0.6335, -0.7737, 0.00907, -0.4004, -0.9163, 0.009459, -0.5774, -0.8162, 0.01882, -0.6335, -0.7737, 0.00907, -0.6423, -0.7663, 0.01506, -0.5774, -0.8162, 0.01882, -0.5657, -0.8245, 0.01127, -0.6335, -0.7737, 0.00907, -0.5774, -0.8162, 0.01882, -0.027, -0.9995, 0.01568, -0.5657, -0.8245, 0.01127, -0.5774, -0.8162, 0.01882, -0.04722, -0.9985, 0.02627, -0.027, -0.9995, 0.01568, 0.5148, -0.8569, 0.02573, -0.027, -0.9995, 0.01568, -0.04722, -0.9985, 0.02627, 0.5148, -0.8569, 0.02573, 0.53, -0.8479, 0.01525, -0.027, -0.9995, 0.01568, 0.5148, -0.8569, 0.02573, 0.6034, -0.7973, 0.01629, 0.53, -0.8479, 0.01525, 0.5148, -0.8569, 0.02573, 0.5894, -0.8074, 0.02726, 0.6034, -0.7973, 0.01629, 0.5894, -0.8074, 0.02726, 0.3522, -0.9357, 0.02127, 0.6034, -0.7973, 0.01629, 0.5894, -0.8074, 0.02726, 0.3289, -0.9437, 0.03543, 0.3522, -0.9357, 0.02127, 0.04426, -0.997, 0.06274, 0.3522, -0.9357, 0.02127, 0.3289, -0.9437, 0.03543, 0.04426, -0.997, 0.06274, 0.07442, -0.9965, 0.03767, 0.3522, -0.9357, 0.02127, 0.07442, -0.9965, 0.03767, 0.04426, -0.997, 0.06274, -0.04815, -0.9923, 0.1137, 0.1145, -0.9934, 0.0, -0.003118, -1.0, 0.002531, 0.1145, -0.9934, -3.115e-08, 0.1145, -0.9934, -3.115e-08, -0.003118, -1.0, 0.002531, -0.0003882, -1.0, 0.0004091, -0.1284, -0.9917, 0.006843, -0.0003882, -1.0, 0.0004091, -0.003118, -1.0, 0.002531, -0.1284, -0.9917, 0.006843, -0.1165, -0.9932, 0.001097, -0.0003882, -1.0, 0.0004091, -0.1284, -0.9917, 0.006843, -0.3851, -0.9229, 0.001581, -0.1165, -0.9932, 0.001097, -0.1284, -0.9917, 0.006843, -0.4004, -0.9163, 0.009459, -0.3851, -0.9229, 0.001581, -0.623, -0.7822, 0.001531, -0.3851, -0.9229, 0.001581, -0.4004, -0.9163, 0.009459, -0.623, -0.7822, 0.001531, -0.4004, -0.9163, 0.009459, -0.6335, -0.7737, 0.00907, -0.5519, -0.8339, 0.001919, -0.623, -0.7822, 0.001531, -0.6335, -0.7737, 0.00907, -0.5519, -0.8339, 0.001919, -0.6335, -0.7737, 0.00907, -0.5657, -0.8245, 0.01127, -0.5657, -0.8245, 0.01127, -0.003319, -1.0, 0.00261, -0.5519, -0.8339, 0.001919, -0.5657, -0.8245, 0.01127, -0.027, -0.9995, 0.01568, -0.003319, -1.0, 0.00261, 0.5472, -0.837, 0.002488, -0.003319, -1.0, 0.00261, -0.027, -0.9995, 0.01568, 0.5472, -0.837, 0.002488, -0.027, -0.9995, 0.01568, 0.53, -0.8479, 0.01525, 0.53, -0.8479, 0.01525, 0.6193, -0.7852, 0.00266, 0.5472, -0.837, 0.002488, 0.53, -0.8479, 0.01525, 0.6034, -0.7973, 0.01629, 0.6193, -0.7852, 0.00266, 0.6034, -0.7973, 0.01629, 0.3788, -0.9255, 0.0035, 0.6193, -0.7852, 0.00266, 0.6034, -0.7973, 0.01629, 0.3522, -0.9357, 0.02127, 0.3788, -0.9255, 0.0035, -0.1165, -0.9932, 0.001097, 3.791e-08, -1.0, -3.125e-08, -0.0003882, -1.0, 0.0004091, 0.1145, -0.9934, -3.115e-08, 0.1096, -0.994, 0.006286, -0.003567, -0.9999, 0.01141, 0.1145, -0.9934, -3.115e-08, 0.3788, -0.9255, 0.0035, 0.1096, -0.994, 0.006286, 0.1145, -0.9934, -3.115e-08, 0.3827, -0.9239, -3.005e-08, 0.3788, -0.9255, 0.0035, 0.6193, -0.7852, 0.00266, 0.3788, -0.9255, 0.0035, 0.3827, -0.9239, -3.005e-08, 0.6193, -0.7852, 0.00266, 0.3827, -0.9239, -3.005e-08, 0.6215, -0.7834, -2.345e-08, 0.5472, -0.837, 0.002488, 0.6193, -0.7852, 0.00266, 0.6215, -0.7834, -2.345e-08, 0.5472, -0.837, 0.002488, 0.6215, -0.7834, -2.345e-08, 0.5497, -0.8354, -2.408e-08, 0.5497, -0.8354, -2.408e-08, -0.003319, -1.0, 0.00261, 0.5472, -0.837, 0.002488, 0.5497, -0.8354, -2.408e-08, -1.674e-06, -1.0, -2.98e-08, -0.003319, -1.0, 0.00261, -0.5519, -0.8339, 0.001919, -0.003319, -1.0, 0.00261, -1.674e-06, -1.0, -2.98e-08, -0.5519, -0.8339, 0.001919, -1.674e-06, -1.0, -2.98e-08, -0.5497, -0.8354, -2.408e-08, -0.5497, -0.8354, -2.408e-08, -0.623, -0.7822, 0.001531, -0.5519, -0.8339, 0.001919, -0.5497, -0.8354, -2.408e-08, -0.6215, -0.7834, -3.66e-08, -0.623, -0.7822, 0.001531, -0.6215, -0.7834, -3.66e-08, -0.3851, -0.9229, 0.001581, -0.623, -0.7822, 0.001531, -0.6215, -0.7834, -3.66e-08, -0.3827, -0.9239, -4.33e-08, -0.3851, -0.9229, 0.001581, -0.1165, -0.9932, 0.001097, -0.3851, -0.9229, 0.001581, -0.3827, -0.9239, -4.33e-08, -0.1165, -0.9932, 0.001097, -0.3827, -0.9239, -4.33e-08, -0.1145, -0.9934, -3.114e-08, -0.1165, -0.9932, 0.001097, -0.1145, -0.9934, -3.114e-08, 3.791e-08, -1.0, -3.125e-08, -0.5497, -0.8354, -5.847e-08, -0.5497, -0.8354, -2.408e-08, -1.674e-06, -1.0, -2.98e-08, -0.5497, -0.8354, -5.847e-08, -0.6215, -0.7834, -3.66e-08, -0.5497, -0.8354, -2.408e-08, 0.5497, -0.8354, -5.847e-08, 0.5497, -0.8354, -2.408e-08, 0.6215, -0.7834, -2.345e-08, 0.5497, -0.8354, -5.847e-08, -1.674e-06, -1.0, -2.98e-08, 0.5497, -0.8354, -2.408e-08, 0.5497, -0.8354, -5.847e-08, 0.0, -1.0, -6.954e-08, -1.674e-06, -1.0, -2.98e-08, -0.5497, -0.8354, -5.847e-08, -1.674e-06, -1.0, -2.98e-08, 0.0, -1.0, -6.954e-08, -0.5497, -0.8354, -5.847e-08, 0.0, -1.0, -6.954e-08, 0.001441, -1.0, -0.001293, -0.5497, -0.8354, -5.847e-08, 0.001441, -1.0, -0.001293, -0.5484, -0.8362, -0.001242, -0.5484, -0.8362, -0.001242, 0.001441, -1.0, -0.001293, 0.01514, -0.9998, -0.009146, 0.5587, -0.8293, -0.006625, 0.01514, -0.9998, -0.009146, 0.001441, -1.0, -0.001293, 0.5821, -0.813, -0.01578, 0.01514, -0.9998, -0.009146, 0.5587, -0.8293, -0.006625, 0.5587, -0.8293, -0.006625, 0.6459, -0.7633, -0.01268, 0.5821, -0.813, -0.01578, 0.5587, -0.8293, -0.006625, 0.6283, -0.7779, -0.005327, 0.6459, -0.7633, -0.01268, 0.5507, -0.8347, -0.0009555, 0.6283, -0.7779, -0.005327, 0.5587, -0.8293, -0.006625, 0.5507, -0.8347, -0.0009555, 0.6226, -0.7825, -0.0007896, 0.6283, -0.7779, -0.005327, 0.5497, -0.8354, -5.847e-08, 0.6226, -0.7825, -0.0007896, 0.5507, -0.8347, -0.0009555, 0.5497, -0.8354, -5.847e-08, 0.6215, -0.7834, -3.947e-08, 0.6226, -0.7825, -0.0007896, 0.5497, -0.8354, -5.847e-08, 0.6215, -0.7834, -2.345e-08, 0.6215, -0.7834, -3.947e-08, 0.6215, -0.7834, -3.947e-08, 0.6215, -0.7834, -2.345e-08, 0.3827, -0.9239, -3.005e-08, 0.5497, -0.8354, -5.847e-08, 0.001441, -1.0, -0.001293, 0.0, -1.0, -6.954e-08, 0.5497, -0.8354, -5.847e-08, 0.5507, -0.8347, -0.0009555, 0.001441, -1.0, -0.001293, 0.5587, -0.8293, -0.006625, 0.001441, -1.0, -0.001293, 0.5507, -0.8347, -0.0009555, 0.7071, -0.7071, -2.267e-08, 0.7071, -0.7071, -4.196e-08, 0.7071, -0.7071, -4.046e-08, 0.7071, -0.7071, -2.267e-08, 0.7071, -0.7071, -2.272e-08, 0.7071, -0.7071, -4.196e-08, 0.7071, -0.7071, -4.433e-08, 0.7071, -0.7071, -4.196e-08, 0.7071, -0.7071, -2.272e-08, 0.7071, -0.7071, -5.927e-10, 0.7071, -0.7071, -4.196e-08, 0.7071, -0.7071, -4.433e-08, 0.7071, -0.7071, -5.927e-10, 0.7071, -0.7071, 0.0, 0.7071, -0.7071, -4.196e-08, 0.7071, -0.7071, -2.368e-08, 0.7071, -0.7071, -4.196e-08, 0.7071, -0.7071, 0.0, 0.7071, -0.7071, -2.368e-08, 0.7071, -0.7071, -4.046e-08, 0.7071, -0.7071, -4.196e-08, 0.7071, -0.7071, -2.368e-08, 0.6215, -0.7834, -4.672e-08, 0.7071, -0.7071, -4.046e-08, 0.6215, -0.7834, -3.709e-08, 0.7071, -0.7071, -4.046e-08, 0.6215, -0.7834, -4.672e-08, 0.6215, -0.7834, -3.709e-08, 0.7071, -0.7071, -2.267e-08, 0.7071, -0.7071, -4.046e-08, 0.6215, -0.7834, -2.689e-08, 0.7071, -0.7071, -2.267e-08, 0.6215, -0.7834, -3.709e-08, 0.6215, -0.7834, -2.689e-08, 0.7071, -0.7071, -3.525e-08, 0.7071, -0.7071, -2.267e-08, 0.7071, -0.7071, -3.525e-08, 0.7071, -0.7071, -2.272e-08, 0.7071, -0.7071, -2.267e-08, 0.7071, -0.7071, -3.525e-08, 0.7071, -0.7071, -4.437e-08, 0.7071, -0.7071, -2.272e-08, 0.7071, -0.7071, -1.987e-08, 0.7071, -0.7071, -2.272e-08, 0.7071, -0.7071, -4.437e-08, 0.7071, -0.7071, -1.987e-08, 0.7071, -0.7071, -4.437e-08, 0.7071, -0.7071, -4.47e-08, 0.7071, -0.7071, -2.484e-08, 0.7071, -0.7071, -4.47e-08, 0.7071, -0.7071, -4.437e-08, 0.7071, -0.7071, -4.433e-08, 0.7071, -0.7071, -2.272e-08, 0.7071, -0.7071, -1.987e-08, 0.7071, -0.7071, -2.368e-08, 0.6215, -0.7834, -2.447e-08, 0.6215, -0.7834, -4.672e-08, 0.7071, -0.7071, -0.005543, 0.7066, -0.7066, -0.03861, 0.7066, -0.7066, -0.03895, 0.7071, -0.7071, -0.005543, 0.7071, -0.7071, -0.005524, 0.7066, -0.7066, -0.03861, 0.7071, -0.7071, -2.484e-08, 0.7071, -0.7071, -0.005524, 0.7071, -0.7071, -0.005543, 0.7071, -0.7071, -2.484e-08, 0.7071, -0.7071, -2.235e-08, 0.7071, -0.7071, -0.005524, 0.7071, -0.7071, -2.484e-08, 0.7071, -0.7071, -4.437e-08, 0.7071, -0.7071, -2.235e-08, 0.7071, -0.7071, -3.089e-08, 0.7071, -0.7071, -2.235e-08, 0.7071, -0.7071, -4.437e-08, 0.7071, -0.7071, -3.089e-08, 0.7071, -0.7071, -4.437e-08, 0.7071, -0.7071, -3.525e-08, 0.6215, -0.7834, -3.483e-08, 0.7071, -0.7071, -3.089e-08, 0.7071, -0.7071, -3.525e-08, 0.6215, -0.7834, -3.483e-08, 0.7071, -0.7071, -3.525e-08, 0.6215, -0.7834, -2.689e-08, 0.6215, -0.7834, -3.483e-08, 0.6215, -0.7834, -2.689e-08, 0.3827, -0.9239, -3.006e-08, 0.6215, -0.7834, -3.709e-08, 0.3827, -0.9239, -3.006e-08, 0.6215, -0.7834, -2.689e-08, 0.6215, -0.7834, -3.709e-08, 0.3827, -0.9239, -5.804e-08, 0.3827, -0.9239, -3.006e-08, 0.6215, -0.7834, -4.672e-08, 0.3827, -0.9239, -5.804e-08, 0.6215, -0.7834, -3.709e-08, 0.6215, -0.7834, -4.672e-08, 0.3827, -0.9239, -4.12e-08, 0.3827, -0.9239, -5.804e-08, 0.6215, -0.7834, -2.447e-08, 0.3827, -0.9239, -4.12e-08, 0.6215, -0.7834, -4.672e-08, 0.6215, -0.7834, -2.447e-08, 0.3827, -0.9239, 0.0, 0.3827, -0.9239, -4.12e-08, 0.1145, -0.9934, 0.0, 0.3827, -0.9239, -4.12e-08, 0.3827, -0.9239, 0.0, 0.1145, -0.9934, 0.0, 0.1145, -0.9934, -3.115e-08, 0.3827, -0.9239, -4.12e-08, 0.7071, -0.7071, -3.089e-08, 0.7071, -0.7071, -0.005524, 0.7071, -0.7071, -2.235e-08, 0.6215, -0.7834, -3.483e-08, 0.3827, -0.9239, -3.006e-08, 0.3827, -0.9239, -2.918e-08, 0.1145, -0.9934, -3.114e-08, 0.3827, -0.9239, -2.918e-08, 0.3827, -0.9239, -3.006e-08, 0.1145, -0.9934, -3.114e-08, 0.3827, -0.9239, -3.006e-08, 0.1145, -0.9934, -3.114e-08, 0.1145, -0.9934, -3.114e-08, 0.1145, -0.9934, -3.114e-08, 3.791e-08, -1.0, -3.125e-08, 0.1145, -0.9934, -6.198e-08, 3.791e-08, -1.0, -3.125e-08, 0.1145, -0.9934, -3.114e-08, 0.1145, -0.9934, -6.198e-08, -0.0003882, -1.0, 0.0004091, 3.791e-08, -1.0, -3.125e-08, 0.1145, -0.9934, -3.115e-08, -0.0003882, -1.0, 0.0004091, 0.1145, -0.9934, -6.198e-08, 0.1145, -0.9934, -6.198e-08, 0.3827, -0.9239, -4.12e-08, 0.1145, -0.9934, -3.115e-08, 0.1145, -0.9934, -6.198e-08, 0.3827, -0.9239, -5.804e-08, 0.3827, -0.9239, -4.12e-08, 0.1145, -0.9934, -3.114e-08, 0.3827, -0.9239, -5.804e-08, 0.1145, -0.9934, -6.198e-08, 0.1145, -0.9934, -3.114e-08, 0.3827, -0.9239, -3.006e-08, 0.3827, -0.9239, -5.804e-08, 0.1145, -0.9934, -3.114e-08, 0.3824, -0.924, -0.007209, 0.3827, -0.9239, -2.918e-08, 0.1145, -0.9934, -3.114e-08, 0.1156, -0.9933, -0.007688, 0.3824, -0.924, -0.007209, 0.1186, -0.9916, -0.05198, 0.3824, -0.924, -0.007209, 0.1156, -0.9933, -0.007688, 0.1186, -0.9916, -0.05198, 0.3826, -0.9225, -0.05037, 0.3824, -0.924, -0.007209, 0.1269, -0.984, -0.125, 0.3826, -0.9225, -0.05037, 0.1186, -0.9916, -0.05198, 0.1269, -0.984, -0.125, 0.3809, -0.9166, -0.1215, 0.3826, -0.9225, -0.05037, 0.6208, -0.7828, -0.04277, 0.3826, -0.9225, -0.05037, 0.3809, -0.9166, -0.1215, 0.6208, -0.7828, -0.04277, 0.3809, -0.9166, -0.1215, 0.6185, -0.7789, -0.1033, 0.7066, -0.7066, -0.03861, 0.6208, -0.7828, -0.04277, 0.6185, -0.7789, -0.1033, 0.7066, -0.7066, -0.03861, 0.6185, -0.7789, -0.1033, 0.7041, -0.704, -0.09342, 0.7041, -0.704, -0.09342, 0.7066, -0.7066, -0.03861, 0.7066, -0.7066, -0.03861, 0.7066, -0.7066, -0.03861, 0.7066, -0.7066, -0.03861, 0.7071, -0.7071, -0.005524, 0.7066, -0.7066, -0.03861, 0.7071, -0.7071, -0.005524, 0.7071, -0.7071, -0.005524, 0.7071, -0.7071, -3.089e-08, 0.7071, -0.7071, -0.005524, 0.7071, -0.7071, -0.005524, 0.7071, -0.7071, -3.089e-08, 0.6219, -0.7831, -0.006119, 0.7071, -0.7071, -0.005524, 0.7071, -0.7071, -3.089e-08, 0.6215, -0.7834, -3.483e-08, 0.6219, -0.7831, -0.006119, 0.6215, -0.7834, -3.483e-08, 0.3824, -0.924, -0.007209, 0.6219, -0.7831, -0.006119, 0.6215, -0.7834, -3.483e-08, 0.3827, -0.9239, -2.918e-08, 0.3824, -0.924, -0.007209, 0.7071, -0.7071, -0.005524, 0.6208, -0.7828, -0.04277, 0.7066, -0.7066, -0.03861, 0.7071, -0.7071, -0.005524, 0.6219, -0.7831, -0.006119, 0.6208, -0.7828, -0.04277, 0.6219, -0.7831, -0.006119, 0.3826, -0.9225, -0.05037, 0.6208, -0.7828, -0.04277, 0.6219, -0.7831, -0.006119, 0.3824, -0.924, -0.007209, 0.3826, -0.9225, -0.05037, -0.1145, -0.9934, -3.115e-08, 3.703e-08, -0.9999, 0.01562, -0.1143, -0.9933, 0.0155, -0.1143, -0.9933, 0.0155, -0.3827, -0.9239, -4.27e-08, -0.1145, -0.9934, -3.115e-08, -0.6241, -0.7813, -0.007403, -0.7089, -0.7053, -0.007013, -0.7198, -0.693, -0.03999, -0.6215, -0.7834, -3.518e-08, -0.7089, -0.7053, -0.007013, -0.6241, -0.7813, -0.007403, -0.6241, -0.7813, -0.007403, -0.3827, -0.9239, -4.392e-08, -0.6215, -0.7834, -3.518e-08, -0.6215, -0.7834, -3.764e-08, -0.6215, -0.7834, -3.518e-08, -0.3827, -0.9239, -4.392e-08, -0.6215, -0.7834, -3.764e-08, -0.3827, -0.9239, -4.392e-08, -0.3827, -0.9239, -2.887e-08, -0.6215, -0.7834, -3.764e-08, -0.3827, -0.9239, -2.887e-08, -0.3827, -0.9239, -4.27e-08, -0.1145, -0.9934, -3.085e-08, -0.3827, -0.9239, -4.27e-08, -0.3827, -0.9239, -2.887e-08, -0.1145, -0.9934, -3.085e-08, -0.1145, -0.9934, -3.115e-08, -0.3827, -0.9239, -4.27e-08, -0.1145, -0.9934, -3.085e-08, 3.791e-08, -1.0, -3.125e-08, -0.1145, -0.9934, -3.115e-08, -0.1145, -0.9934, -3.115e-08, 3.791e-08, -1.0, -3.125e-08, 3.703e-08, -0.9999, 0.01562, 0.1145, -0.9934, -3.114e-08, 3.703e-08, -0.9999, 0.01562, 3.791e-08, -1.0, -3.125e-08, 0.1145, -0.9934, -3.085e-08, 0.1145, -0.9934, -3.114e-08, 3.791e-08, -1.0, -3.125e-08, 0.1145, -0.9934, -3.085e-08, 0.3827, -0.9239, -3.005e-08, 0.1145, -0.9934, -3.114e-08, 0.1145, -0.9934, -3.085e-08, 0.3827, -0.9239, -2.887e-08, 0.3827, -0.9239, -3.005e-08, -0.1145, -0.9934, -3.085e-08, -0.3827, -0.9239, -2.887e-08, -0.3827, -0.9239, -4.392e-08, -0.6215, -0.7834, -3.518e-08, -0.7071, -0.7071, -4.441e-08, -0.7089, -0.7053, -0.007013, -0.6215, -0.7834, -3.764e-08, -0.7071, -0.7071, -4.441e-08, -0.6215, -0.7834, -3.518e-08, 0.6215, -0.7833, 0.01224, 0.3831, -0.9236, 0.01444, 0.3827, -0.9239, -3.005e-08, 0.1145, -0.9934, -3.114e-08, 0.3827, -0.9239, -3.005e-08, 0.3831, -0.9236, 0.01444, 0.1145, -0.9934, -3.114e-08, 0.3831, -0.9236, 0.01444, 0.1143, -0.9933, 0.0155, 0.1145, -0.9934, -3.114e-08, 0.1143, -0.9933, 0.0155, 3.703e-08, -0.9999, 0.01562, 0.1143, -0.9933, 0.0155, 3.579e-08, -0.9957, 0.09298, 3.703e-08, -0.9999, 0.01562, -0.1143, -0.9933, 0.0155, 3.703e-08, -0.9999, 0.01562, 3.579e-08, -0.9957, 0.09298, -0.1143, -0.9933, 0.0155, 3.579e-08, -0.9957, 0.09298, -0.1145, -0.9891, 0.0928, -0.1145, -0.9891, 0.0928, -0.3831, -0.9236, 0.01444, -0.1143, -0.9933, 0.0155, -0.1143, -0.9933, 0.0155, -0.3831, -0.9236, 0.01444, -0.3827, -0.9239, -4.27e-08, -0.6215, -0.7834, -3.662e-08, -0.3827, -0.9239, -4.27e-08, -0.3831, -0.9236, 0.01444, -0.6215, -0.7834, -3.764e-08, -0.3827, -0.9239, -4.27e-08, -0.6215, -0.7834, -3.662e-08, -0.7071, -0.7071, -3.354e-08, -0.6215, -0.7834, -3.764e-08, -0.6215, -0.7834, -3.662e-08, -0.6215, -0.7834, -3.764e-08, -0.7071, -0.7071, -3.354e-08, -0.7071, -0.7071, -4.441e-08, -0.7071, -0.7071, -3.354e-08, -0.7071, -0.7071, -3.247e-08, -0.7071, -0.7071, -4.441e-08, -0.7071, -0.7071, -4.441e-08, -0.7071, -0.7071, -3.247e-08, -0.7089, -0.7052, -0.007205, -0.7071, -0.7071, -4.441e-08, -0.7089, -0.7052, -0.007205, -0.7089, -0.7053, -0.007013, -0.7089, -0.7053, -0.007013, -0.7089, -0.7052, -0.007205, -0.7198, -0.693, -0.04103, -0.7089, -0.7053, -0.007013, -0.7198, -0.693, -0.04103, -0.7198, -0.693, -0.03999, -0.7071, -0.7071, -3.354e-08, -0.7071, -0.7071, -2.235e-08, -0.7071, -0.7071, -3.247e-08, 0.1143, -0.9933, 0.0155, 0.1145, -0.9891, 0.09279, 3.579e-08, -0.9957, 0.09298, 0.1143, -0.9933, 0.0155, 0.3813, -0.9205, 0.08599, 0.1145, -0.9891, 0.09279, 0.617, -0.7775, 0.1215, 0.3813, -0.9205, 0.08599, 0.6198, -0.7813, 0.07311, 0.617, -0.7775, 0.1215, 0.3789, -0.9143, 0.1429, 0.3813, -0.9205, 0.08599, 0.1128, -0.9817, 0.1534, 0.3813, -0.9205, 0.08599, 0.3789, -0.9143, 0.1429, 0.1128, -0.9817, 0.1534, 0.1145, -0.9891, 0.09279, 0.3813, -0.9205, 0.08599, 0.1145, -0.9891, 0.09279, 0.1128, -0.9817, 0.1534, 0.0, -0.988, 0.1544, 0.1145, -0.9891, 0.09279, 0.0, -0.988, 0.1544, 3.579e-08, -0.9957, 0.09298, -0.1128, -0.9817, 0.1534, 3.579e-08, -0.9957, 0.09298, 0.0, -0.988, 0.1544, -0.1128, -0.9817, 0.1534, -0.1145, -0.9891, 0.0928, 3.579e-08, -0.9957, 0.09298, -0.1128, -0.9817, 0.1534, -0.3813, -0.9205, 0.08599, -0.1145, -0.9891, 0.0928, -0.1145, -0.9891, 0.0928, -0.3813, -0.9205, 0.08599, -0.3831, -0.9236, 0.01444, -0.6209, -0.7838, 0.01224, -0.3831, -0.9236, 0.01444, -0.3813, -0.9205, 0.08599, -0.6215, -0.7834, -3.662e-08, -0.3831, -0.9236, 0.01444, -0.6209, -0.7838, 0.01224, -0.7071, -0.7071, -2.271e-08, -0.6215, -0.7834, -3.662e-08, -0.6209, -0.7838, 0.01224, -0.7071, -0.7071, -3.354e-08, -0.6215, -0.7834, -3.662e-08, -0.7071, -0.7071, -2.271e-08, -0.7071, -0.7071, -3.354e-08, -0.7071, -0.7071, -2.271e-08, -0.7071, -0.7071, -3.455e-08, -0.7071, -0.7071, -3.354e-08, -0.7071, -0.7071, -3.455e-08, -0.7071, -0.7071, -2.235e-08, -0.7071, -0.7071, -2.484e-08, -0.7071, -0.7071, -2.235e-08, -0.7071, -0.7071, -3.455e-08, -0.7071, -0.7071, -2.484e-08, -0.7071, -0.7071, -3.247e-08, -0.7071, -0.7071, -2.235e-08, -0.7071, -0.7071, -2.484e-08, -0.7071, -0.7071, -3.455e-08, -0.7071, -0.7071, -4.47e-08, -0.1128, -0.9817, 0.1534, -0.3789, -0.9143, 0.1429, -0.3813, -0.9205, 0.08599, -0.617, -0.7775, 0.1215, -0.3813, -0.9205, 0.08599, -0.3789, -0.9143, 0.1429, -0.617, -0.7775, 0.1215, -0.6199, -0.7813, 0.07311, -0.3813, -0.9205, 0.08599, -0.6209, -0.7838, 0.01224, -0.3813, -0.9205, 0.08599, -0.6199, -0.7813, 0.07311, -0.7071, -0.7071, 0.01105, -0.6209, -0.7838, 0.01224, -0.6199, -0.7813, 0.07311, -0.7071, -0.7071, -2.271e-08, -0.6209, -0.7838, 0.01224, -0.7071, -0.7071, 0.01105, -0.7071, -0.7071, 0.01105, -0.7071, -0.7071, -3.455e-08, -0.7071, -0.7071, -2.271e-08, -0.7071, -0.7071, 0.01105, -0.7071, -0.7071, 0.01105, -0.7071, -0.7071, -3.455e-08, -0.7071, -0.7071, -4.47e-08, -0.7071, -0.7071, -3.455e-08, -0.7071, -0.7071, 0.01105, -0.7071, -0.7071, -4.47e-08, -0.7071, -0.7071, 0.01105, -0.7071, -0.7071, 0.01112, -0.7071, -0.7071, 0.01112, -0.7071, -0.7071, 0.01105, -0.7056, -0.7056, 0.06602, -0.7071, -0.7071, 0.01112, -0.7056, -0.7056, 0.06602, -0.7056, -0.7056, 0.06593, -0.7028, -0.7028, 0.1098, -0.7056, -0.7056, 0.06593, -0.7056, -0.7056, 0.06602, -0.7028, -0.7028, 0.1098, -0.7056, -0.7056, 0.06602, -0.7028, -0.7028, 0.1098, -0.7028, -0.7028, 0.1098, -0.7028, -0.7028, 0.1098, -0.7056, -0.7056, 0.06602, -0.7028, -0.7028, 0.1098, -0.7056, -0.7056, 0.06602, -0.7056, -0.7056, 0.06602, -0.7028, -0.7028, 0.1098, -0.7056, -0.7056, 0.06602, -0.6199, -0.7813, 0.07311, -0.7071, -0.7071, 0.01105, -0.6199, -0.7813, 0.07311, -0.7056, -0.7056, 0.06602, -0.7056, -0.7056, 0.06602, -0.7071, -0.7071, 0.01105, -0.7071, -0.7071, 0.01105, -0.7056, -0.7056, 0.06602, -0.7056, -0.7056, 0.06602, -0.7071, -0.7071, 0.01105, -0.7028, -0.7028, 0.1098, -0.6199, -0.7813, 0.07311, -0.617, -0.7775, 0.1215, -0.7071, -0.7071, -2.484e-08, -0.7071, -0.7071, -1.987e-08, -0.7071, -0.7071, -3.247e-08, -0.709, -0.7052, -0.007259, -0.7071, -0.7071, -3.247e-08, -0.7071, -0.7071, -1.987e-08, -0.709, -0.7052, -0.007259, -0.7089, -0.7052, -0.007205, -0.7071, -0.7071, -3.247e-08, -0.7198, -0.6929, -0.04135, -0.7089, -0.7052, -0.007205, -0.709, -0.7052, -0.007259, -0.7198, -0.6929, -0.04135, -0.7198, -0.693, -0.04103, -0.7089, -0.7052, -0.007205, -0.7282, -0.682, -0.06814, -0.7198, -0.693, -0.04103, -0.7198, -0.6929, -0.04135, -0.7282, -0.682, -0.06814, -0.7282, -0.682, -0.06761, -0.7198, -0.693, -0.04103, -0.7284, -0.682, -0.06591, -0.7198, -0.693, -0.04103, -0.7282, -0.682, -0.06761, -0.7284, -0.682, -0.06591, -0.7198, -0.693, -0.03999, -0.7198, -0.693, -0.04103, -0.7284, -0.682, -0.06591, -0.639, -0.768, -0.04237, -0.7198, -0.693, -0.03999, -0.6241, -0.7813, -0.007403, -0.7198, -0.693, -0.03999, -0.639, -0.768, -0.04237, -0.639, -0.768, -0.04237, -0.3866, -0.9222, -0.008327, -0.6241, -0.7813, -0.007403, -0.6241, -0.7813, -0.007403, -0.3866, -0.9222, -0.008327, -0.3827, -0.9239, -4.392e-08, -0.1145, -0.9934, -6.199e-08, -0.3827, -0.9239, -4.392e-08, -0.3866, -0.9222, -0.008327, -0.1145, -0.9934, -3.085e-08, -0.3827, -0.9239, -4.392e-08, -0.1145, -0.9934, -6.199e-08, -0.1145, -0.9934, -3.085e-08, -0.1145, -0.9934, -6.199e-08, 3.791e-08, -1.0, -6.25e-08, -0.1145, -0.9934, -3.085e-08, 3.791e-08, -1.0, -6.25e-08, 3.791e-08, -1.0, -3.125e-08, 0.1145, -0.9934, -6.229e-08, 3.791e-08, -1.0, -3.125e-08, 3.791e-08, -1.0, -6.25e-08])] * 3)])
me_roof_metal003_physics = bpy.data.meshes.new('roof_metal003_physics')
me_roof_metal003_physics.from_pydata([(-48.0, -0.5, -64.0), (-48.0, -1.5, -64.0), (-48.0, -0.5, 0.0), (-48.0, -1.5, 0.0), (48.0, -2.5, -64.0), (48.0, -3.5, -64.0), (48.0, -1.5, 0.0), (48.0, -0.5, 0.0), (-48.0, -4.5, 64.0), (-48.0, -5.5, 64.0), (0.0, -0.5, 64.0), (0.0, 0.5, 64.0), (48.0, -1.5, 64.0), (48.0, -2.5, 64.0), (48.0, -1.5, 0.0), (48.0, -0.5, 0.0), (0.0, -0.5, 64.0)], [], [(0, 1, 2), (2, 1, 3), (4, 1, 0), (1, 4, 5), (1, 5, 3), (4, 6, 5), (4, 7, 6), (7, 2, 6), (2, 3, 6), (3, 5, 6), (4, 0, 7), (0, 2, 7), (2, 3, 8), (8, 3, 9), (8, 10, 11), (8, 9, 10), (2, 8, 11), (10, 3, 2), (2, 11, 10), (10, 9, 3), (10, 11, 7), (10, 7, 6), (6, 12, 13), (6, 7, 12), (6, 13, 10), (10, 13, 12), (12, 11, 10), (12, 7, 11), (14, 15, 16), (15, 11, 16), (14, 3, 2), (14, 2, 15), (16, 3, 14), (16, 2, 3), (2, 16, 11), (15, 2, 11)])
me_roof_metal003_physics.polygons.foreach_set('use_smooth', [True] * 36)
_uv = me_roof_metal003_physics.uv_layers.new(name='UVMap')
_uv.uv.foreach_set('vector', [0.0, 0.0, 0.0, 0.0, 0.0, 0.0, 0.0, 0.0, 0.0, 0.0, 0.0, 0.0, 0.0, 0.0, 0.0, 0.0, 0.0, 0.0, 0.0, 0.0, 0.0, 0.0, 0.0, 0.0, 0.0, 0.0, 0.0, 0.0, 0.0, 0.0, 0.0, 0.0, 0.0, 0.0, 0.0, 0.0, 0.0, 0.0, 0.0, 0.0, 0.0, 0.0, 0.0, 0.0, 0.0, 0.0, 0.0, 0.0, 0.0, 0.0, 0.0, 0.0, 0.0, 0.0, 0.0, 0.0, 0.0, 0.0, 0.0, 0.0, 0.0, 0.0, 0.0, 0.0, 0.0, 0.0, 0.0, 0.0, 0.0, 0.0, 0.0, 0.0, 0.0, 0.0, 0.0, 0.0, 0.0, 0.0, 0.0, 0.0, 0.0, 0.0, 0.0, 0.0, 0.0, 0.0, 0.0, 0.0, 0.0, 0.0, 0.0, 0.0, 0.0, 0.0, 0.0, 0.0, 0.0, 0.0, 0.0, 0.0, 0.0, 0.0, 0.0, 0.0, 0.0, 0.0, 0.0, 0.0, 0.0, 0.0, 0.0, 0.0, 0.0, 0.0, 0.0, 0.0, 0.0, 0.0, 0.0, 0.0, 0.0, 0.0, 0.0, 0.0, 0.0, 0.0, 0.0, 0.0, 0.0, 0.0, 0.0, 0.0, 0.0, 0.0, 0.0, 0.0, 0.0, 0.0, 0.0, 0.0, 0.0, 0.0, 0.0, 0.0, 0.0, 0.0, 0.0, 0.0, 0.0, 0.0, 0.0, 0.0, 0.0, 0.0, 0.0, 0.0, 0.0, 0.0, 0.0, 0.0, 0.0, 0.0, 0.0, 0.0, 0.0, 0.0, 0.0, 0.0, 0.0, 0.0, 0.0, 0.0, 0.0, 0.0, 0.0, 0.0, 0.0, 0.0, 0.0, 0.0, 0.0, 0.0, 0.0, 0.0, 0.0, 0.0, 0.0, 0.0, 0.0, 0.0, 0.0, 0.0, 0.0, 0.0, 0.0, 0.0, 0.0, 0.0, 0.0, 0.0, 0.0, 0.0, 0.0, 0.0, 0.0, 0.0, 0.0, 0.0, 0.0, 0.0, 0.0, 0.0, 0.0, 0.0, 0.0, 0.0])
me_roof_metal003_physics.materials.append(mat_phy)
me_roof_metal003_physics.use_remesh_fix_poles = True
me_roof_metal003_physics.use_remesh_preserve_attributes = False
me_roof_metal003_physics.use_mirror_vertex_groups = False
me_roof_metal003_physics.update()
me_roof_metal003_physics.normals_split_custom_set([tuple(v) for v in zip(*[iter([-0.9997, 0.02348, 0.005257, 0.9986, 0.03118, -0.04159, -0.9993, -0.03126, -0.02078, -0.9993, -0.03126, -0.02078, 0.9986, 0.03118, -0.04159, 0.9996, -0.02345, -0.01561, -0.9972, 0.06234, 0.04164, 0.9986, 0.03118, -0.04159, -0.9997, 0.02348, 0.005257, 0.9986, 0.03118, -0.04159, -0.9972, 0.06234, 0.04164, 1.0, -0.007806, -0.005239, 0.9986, 0.03118, -0.04159, 1.0, -0.007806, -0.005239, 0.9996, -0.02345, -0.01561, -0.9972, 0.06234, 0.04164, 0.9978, -0.06232, 0.02084, 1.0, -0.007806, -0.005239, -0.9972, 0.06234, 0.04164, -0.9998, 0.007792, 0.01567, 0.9978, -0.06232, 0.02084, -0.9998, 0.007792, 0.01567, -0.9993, -0.03126, -0.02078, 0.9978, -0.06232, 0.02084, -0.9993, -0.03126, -0.02078, 0.9996, -0.02345, -0.01561, 0.9978, -0.06232, 0.02084, 0.9996, -0.02345, -0.01561, 1.0, -0.007806, -0.005239, 0.9978, -0.06232, 0.02084, -0.9972, 0.06234, 0.04164, -0.9997, 0.02348, 0.005257, -0.9998, 0.007792, 0.01567, -0.9997, 0.02348, 0.005257, -0.9993, -0.03126, -0.02078, -0.9998, 0.007792, 0.01567, -0.9961, -0.03111, -0.083, 0.9935, 0.07761, 0.08279, -0.9853, -0.09239, -0.1436, -0.9853, -0.09239, -0.1436, 0.9935, 0.07761, 0.08279, 0.9955, 0.04657, 0.08292, -0.9853, -0.09239, -0.1436, 0.9876, 0.06168, 0.144, -0.9946, -0.06217, -0.08288, -0.9853, -0.09239, -0.1436, 0.9955, 0.04657, 0.08292, 0.9876, 0.06168, 0.144, -0.9961, -0.03111, -0.083, -0.9853, -0.09239, -0.1436, -0.9946, -0.06217, -0.08288, 0.9876, 0.06168, 0.144, 0.9935, 0.07761, 0.08279, -0.9961, -0.03112, -0.083, -0.9961, -0.03112, -0.083, -0.9946, -0.06216, -0.08283, 0.9876, 0.06168, 0.144, 0.9876, 0.06168, 0.144, 0.9955, 0.04657, 0.08292, 0.9935, 0.07761, 0.08279, 0.9964, 0.01558, -0.08298, -0.9997, -0.01561, 0.02092, -0.9997, 0.01569, 0.02081, 0.9964, 0.01558, -0.08298, -0.9997, 0.01569, 0.02081, 0.9993, 0.03122, -0.02089, 0.9993, 0.03122, -0.02089, -0.9955, -0.0466, 0.08292, 0.9998, -2.423e-05, -0.02085, 0.9993, 0.03122, -0.02089, -0.9997, 0.01569, 0.02081, -0.9955, -0.0466, 0.08292, 0.9993, 0.03122, -0.02089, 0.9998, -2.423e-05, -0.02085, 0.9964, 0.01558, -0.08298, 0.9964, 0.01558, -0.08298, 0.9998, -2.423e-05, -0.02085, -0.9955, -0.0466, 0.08292, -0.9955, -0.0466, 0.08292, -0.9997, -0.01561, 0.02092, 0.9964, 0.01558, -0.08298, -0.9955, -0.0466, 0.08292, -0.9997, 0.01569, 0.02081, -0.9997, -0.01561, 0.02092, 0.9999, 0.007828, 0.0104, -0.9997, 0.0156, 0.02076, 0.9989, -0.04677, 2.232e-05, -0.9997, 0.0156, 0.02076, -1.0, -3.32e-05, 7.612e-05, 0.9989, -0.04677, 2.232e-05, 0.9999, 0.007828, 0.0104, 0.9999, -0.007815, -0.01048, -0.9993, 0.03125, -0.02079, 0.9999, 0.007828, 0.0104, -0.9993, 0.03125, -0.02079, -0.9997, 0.0156, 0.02076, 0.9989, -0.04677, 2.232e-05, 0.9999, -0.007815, -0.01048, 0.9999, 0.007828, 0.0104, 0.9989, -0.04677, 2.232e-05, -0.9993, 0.0312, -0.02082, 0.9999, -0.007815, -0.01048, -0.9993, 0.0312, -0.02082, 0.9989, -0.04677, 2.232e-05, -1.0, -3.32e-05, 7.612e-05, -0.9997, 0.0156, 0.02076, -0.9993, 0.03125, -0.02079, -1.0, -3.32e-05, 7.612e-05])] * 3)])
arm_roof_metal003_qc_skeleton = bpy.data.armatures.new('roof_metal003.qc_skeleton')  # bones are not reproduced

# ---- objects
ob_roof_metal003_qc_skeleton = bpy.data.objects.new('roof_metal003.qc_skeleton', arm_roof_metal003_qc_skeleton)
ob_roof_metal003_reference = bpy.data.objects.new('roof_metal003_reference', me_roof_metal003_reference)
ob_roof_metal003_physics = bpy.data.objects.new('roof_metal003_physics', me_roof_metal003_physics)

# ---- transforms, parenting, visibility, modifiers, constraints
ob_roof_metal003_qc_skeleton.location = (0.0, 0.0, 0.0)
ob_roof_metal003_qc_skeleton.show_in_front = True
ob_roof_metal003_qc_skeleton.lineart.crease_threshold = 0.0
ob_roof_metal003_reference.parent = ob_roof_metal003_qc_skeleton
ob_roof_metal003_reference.location = (0.0, 0.0, 0.0)
ob_roof_metal003_reference.lineart.crease_threshold = 0.0
_vg = ob_roof_metal003_reference.vertex_groups.new(name='static_prop')
_vg.add([0, 1, 2, 3, 4, 5, 6, 7, 8, 9, 10, 11, 12, 13, 14, 15, 16, 17, 18, 19, 20, 21, 22, 23, 24, 25, 26, 27, 28, 29, 30, 31, 32, 33, 34, 35, 36, 37, 38, 39, 40, 41, 42, 43, 44, 45, 46, 47, 48, 49, 50, 51, 52, 53, 54, 55, 56, 57, 58, 59, 60, 61, 62, 63, 64, 65, 66, 67, 68, 69, 70, 71, 72, 73, 74, 75, 76, 77, 78, 79, 80, 81, 82, 83, 84, 85, 86, 87, 88, 89, 90, 91, 92, 93, 94, 95, 96, 97, 98, 99, 100, 101, 102, 103, 104, 105, 106, 107, 108, 109, 110, 111, 112, 113, 114, 115, 116, 117, 118, 119, 120, 121, 122, 123, 124, 125, 126, 127, 128, 129, 130, 131, 132, 133, 134, 135, 136, 137, 138, 139, 140, 141, 142, 143, 144, 145, 146, 147, 148, 149, 150, 151, 152, 153, 154, 155, 156, 157, 158, 159, 160, 161, 162, 163, 164, 165, 166, 167, 168, 169, 170, 171, 172, 173, 174, 175, 176, 177, 178, 179, 180, 181, 182, 183, 184, 185, 186, 187, 188, 189, 190, 191, 192, 193, 194, 195, 196, 197, 198, 199, 200, 201, 202, 203, 204, 205, 206, 207, 208, 209, 210, 211, 212, 213, 214, 215, 216, 217, 218, 219, 220, 221, 222, 223, 224, 225, 226, 227, 228, 229, 230, 231, 232, 233, 234, 235, 236, 237, 238, 239, 240, 241, 242, 243, 244, 245, 246, 247, 248, 249, 250, 251, 252, 253, 254, 255, 256, 257, 258, 259, 260, 261, 262, 263, 264, 265, 266, 267, 268, 269, 270, 271, 272, 273, 274, 275, 276, 277, 278, 279, 280, 281, 282, 283, 284, 285, 286, 287, 288, 289, 290, 291, 292, 293, 294, 295, 296], 1.0, 'REPLACE')
_m = ob_roof_metal003_reference.modifiers.new('Armature', 'ARMATURE')
_m.object = ob_roof_metal003_qc_skeleton
ob_roof_metal003_physics.parent = ob_roof_metal003_qc_skeleton
ob_roof_metal003_physics.location = (0.0, 0.0, 0.0)
ob_roof_metal003_physics.display_type = 'SOLID'
ob_roof_metal003_physics.show_wire = True
ob_roof_metal003_physics.lineart.crease_threshold = 0.0
_vg = ob_roof_metal003_physics.vertex_groups.new(name='static_prop')
_vg.add([0, 1, 2, 3, 4, 5, 6, 7, 8, 9, 10, 11, 12, 13, 14, 15, 16], 1.0, 'REPLACE')
_m = ob_roof_metal003_physics.modifiers.new('Armature', 'ARMATURE')
_m.object = ob_roof_metal003_qc_skeleton

# ---- collection membership
scene.collection.objects.link(ob_roof_metal003_qc_skeleton)
scene.collection.objects.link(ob_roof_metal003_reference)
scene.collection.objects.link(ob_roof_metal003_physics)
col_roof_metal003.objects.link(ob_roof_metal003_qc_skeleton)
col_roof_metal003.objects.link(ob_roof_metal003_reference)
col_roof_metal003.objects.link(ob_roof_metal003_physics)

# ---- scene / render settings (as saved in the file)
scene.frame_start = 1; scene.frame_end = 250; scene.frame_set(0)
scene.render.engine = 'BLENDER_EEVEE_NEXT'
scene.cycles.use_denoising = False
scene.cycles.samples = 128
scene.cycles.sampling_pattern = 'TABULATED_SOBOL'
scene.cycles.use_adaptive_sampling = False
scene.cycles.use_light_tree = False
scene.view_settings.view_transform = 'Filmic'
bpy.context.view_layer.update()

# ---- added for rendering (the .blend has no active camera and no usable light): camera, sun + grey world if the file has none
cam_auto = bpy.data.cameras.new('AutoCamera')
cam_auto.lens = 50.0
cam_auto.sensor_width = 36.0
cam_auto.clip_end = 2600.51
ob_auto_camera = bpy.data.objects.new('AutoCamera', cam_auto)
scene.collection.objects.link(ob_auto_camera)
ob_auto_camera.location = (148.178, -180.813, 118.542)
ob_auto_camera.rotation_euler = (1.09748, -7.21219e-08, 0.694738)
scene.camera = ob_auto_camera
light_auto_sun = bpy.data.lights.new('AutoSun', 'SUN')
light_auto_sun.energy = 3.0
light_auto_sun.angle = 0.0523599
ob_auto_sun = bpy.data.objects.new('AutoSun', light_auto_sun)
scene.collection.objects.link(ob_auto_sun)
ob_auto_sun.rotation_euler = (0.872665, 0.174533, 0.523599)
if scene.world is None:
    world_auto = bpy.data.worlds.new('AutoWorld')
    world_auto.color = (0.3, 0.3, 0.3)
    scene.world = world_auto
bpy.context.view_layer.update()
